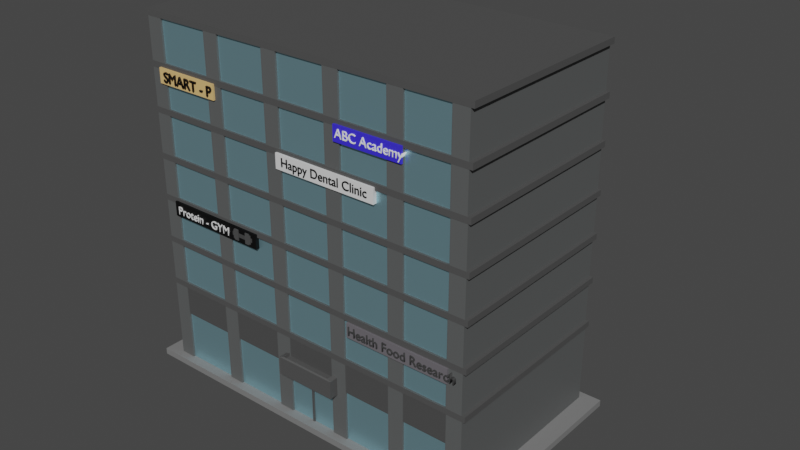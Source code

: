 # Source: GYM.blend  (saved by Blender 2.92.15; exported with 4.5.12 LTS)
import bpy
from mathutils import Matrix  # noqa: F401  (used for matrix-valued properties, if any)

bpy.ops.wm.read_factory_settings(use_empty=True)
scene = bpy.context.scene
scene.name = 'Scene'

# ---- collections
col_collection = bpy.data.collections.new('Collection'); scene.collection.children.link(col_collection)

# ---- materials (node trees are filled in below, after node groups)
mat_material = bpy.data.materials.new('Material')
mat_material.alpha_threshold = 0.0
mat_material.use_transparent_shadow = False
mat_material.line_color = (0.0, 0.0, 0.0, 1.0)
mat_material_004 = bpy.data.materials.new('Material.004')
mat_material_004.use_transparent_shadow = False
mat_material_002 = bpy.data.materials.new('Material.002')
mat_material_002.use_transparent_shadow = False
mat_material_001 = bpy.data.materials.new('Material.001')
mat_material_001.use_transparent_shadow = False
mat_material_005 = bpy.data.materials.new('Material.005')
mat_material_005.use_transparent_shadow = False
mat_material_014 = bpy.data.materials.new('Material.014')
mat_material_014.use_transparent_shadow = False
mat_material_016 = bpy.data.materials.new('Material.016')
mat_material_016.use_transparent_shadow = False
mat_material_015 = bpy.data.materials.new('Material.015')
mat_material_015.use_transparent_shadow = False
mat_material_012 = bpy.data.materials.new('Material.012')
mat_material_012.use_transparent_shadow = False
mat_material_010 = bpy.data.materials.new('Material.010')
mat_material_010.use_transparent_shadow = False
mat_material_006 = bpy.data.materials.new('Material.006')
mat_material_006.use_transparent_shadow = False
mat_material_008 = bpy.data.materials.new('Material.008')
mat_material_008.use_transparent_shadow = False
mat_material_007 = bpy.data.materials.new('Material.007')
mat_material_007.use_transparent_shadow = False
mat_material_011 = bpy.data.materials.new('Material.011')
mat_material_011.use_transparent_shadow = False
mat_material_009 = bpy.data.materials.new('Material.009')
mat_material_009.use_transparent_shadow = False
mat_material_013 = bpy.data.materials.new('Material.013')
mat_material_013.use_transparent_shadow = False

# ---- material node trees
mat_material.use_nodes = True; mat_material.node_tree.nodes.clear()
_N = mat_material.node_tree.nodes; _L = mat_material.node_tree.links
n0 = _N.new('ShaderNodeOutputMaterial'); n0.name = 'Material Output'; n0.location = (300, 300)
n1 = _N.new('ShaderNodeBsdfPrincipled'); n1.name = 'Principled BSDF'; n1.location = (10, 300)
n1.distribution = 'GGX'
n1.subsurface_method = 'BURLEY'
n1.inputs[0].default_value = (0.4054, 0.7012, 0.8, 1.0)
n1.inputs[1].default_value = 0.8273
n1.inputs[2].default_value = 0.4
n1.inputs[3].default_value = 1.45
n1.inputs[13].default_value = 0.2
n1.inputs[27].default_value = (0.0, 0.0, 0.0, 1.0)
n1.inputs[28].default_value = 1.0
_L.new(n1.outputs[0], n0.inputs[0])
n0.is_active_output = True
mat_material_004.use_nodes = True; mat_material_004.node_tree.nodes.clear()
_N = mat_material_004.node_tree.nodes; _L = mat_material_004.node_tree.links
n0 = _N.new('ShaderNodeOutputMaterial'); n0.name = 'Material Output'; n0.location = (300, 300)
n1 = _N.new('ShaderNodeBsdfPrincipled'); n1.name = 'Principled BSDF'; n1.location = (10, 300)
n1.distribution = 'GGX'
n1.subsurface_method = 'BURLEY'
n1.inputs[0].default_value = (0.0787, 0.0787, 0.0787, 1.0)
n1.inputs[3].default_value = 1.45
n1.inputs[27].default_value = (0.0, 0.0, 0.0, 1.0)
n1.inputs[28].default_value = 1.0
_L.new(n1.outputs[0], n0.inputs[0])
n0.is_active_output = True
mat_material_002.use_nodes = True; mat_material_002.node_tree.nodes.clear()
_N = mat_material_002.node_tree.nodes; _L = mat_material_002.node_tree.links
n0 = _N.new('ShaderNodeBsdfPrincipled'); n0.name = 'Principled BSDF'; n0.location = (10, 300)
n0.distribution = 'GGX'
n0.subsurface_method = 'BURLEY'
n0.inputs[0].default_value = (0.101, 0.1053, 0.1053, 1.0)
n0.inputs[3].default_value = 1.45
n0.inputs[27].default_value = (0.0, 0.0, 0.0, 1.0)
n0.inputs[28].default_value = 1.0
n1 = _N.new('ShaderNodeOutputMaterial'); n1.name = 'Material Output'; n1.location = (300, 300)
_L.new(n0.outputs[0], n1.inputs[0])
n1.is_active_output = True
mat_material_001.use_nodes = True; mat_material_001.node_tree.nodes.clear()
_N = mat_material_001.node_tree.nodes; _L = mat_material_001.node_tree.links
n0 = _N.new('ShaderNodeBsdfPrincipled'); n0.name = 'Principled BSDF'; n0.location = (10, 300)
n0.distribution = 'GGX'
n0.subsurface_method = 'BURLEY'
n0.inputs[0].default_value = (0.2003, 0.2003, 0.2003, 1.0)
n0.inputs[3].default_value = 1.45
n0.inputs[27].default_value = (0.0, 0.0, 0.0, 1.0)
n0.inputs[28].default_value = 1.0
n1 = _N.new('ShaderNodeOutputMaterial'); n1.name = 'Material Output'; n1.location = (300, 300)
_L.new(n0.outputs[0], n1.inputs[0])
n1.is_active_output = True
mat_material_005.use_nodes = True; mat_material_005.node_tree.nodes.clear()
_N = mat_material_005.node_tree.nodes; _L = mat_material_005.node_tree.links
n0 = _N.new('ShaderNodeBsdfPrincipled'); n0.name = 'Principled BSDF'; n0.location = (10, 300)
n0.distribution = 'GGX'
n0.subsurface_method = 'BURLEY'
n0.inputs[0].default_value = (0.06969, 0.06969, 0.06969, 1.0)
n0.inputs[3].default_value = 1.45
n0.inputs[27].default_value = (0.0, 0.0, 0.0, 1.0)
n0.inputs[28].default_value = 1.0
n1 = _N.new('ShaderNodeOutputMaterial'); n1.name = 'Material Output'; n1.location = (300, 300)
_L.new(n0.outputs[0], n1.inputs[0])
n1.is_active_output = True
mat_material_014.use_nodes = True; mat_material_014.node_tree.nodes.clear()
_N = mat_material_014.node_tree.nodes; _L = mat_material_014.node_tree.links
n0 = _N.new('ShaderNodeBsdfPrincipled'); n0.name = 'Principled BSDF'; n0.location = (10, 300)
n0.distribution = 'GGX'
n0.subsurface_method = 'BURLEY'
n0.inputs[0].default_value = (0.0, 0.0, 0.0, 1.0)
n0.inputs[3].default_value = 1.45
n0.inputs[27].default_value = (0.0, 0.0, 0.0, 1.0)
n0.inputs[28].default_value = 1.0
n1 = _N.new('ShaderNodeOutputMaterial'); n1.name = 'Material Output'; n1.location = (300, 300)
_L.new(n0.outputs[0], n1.inputs[0])
n1.is_active_output = True
mat_material_016.use_nodes = True; mat_material_016.node_tree.nodes.clear()
_N = mat_material_016.node_tree.nodes; _L = mat_material_016.node_tree.links
n0 = _N.new('ShaderNodeBsdfPrincipled'); n0.name = 'Principled BSDF'; n0.location = (10, 300)
n0.distribution = 'GGX'
n0.subsurface_method = 'BURLEY'
n0.inputs[0].default_value = (0.06969, 0.06969, 0.06969, 1.0)
n0.inputs[3].default_value = 1.45
n0.inputs[27].default_value = (0.0, 0.0, 0.0, 1.0)
n0.inputs[28].default_value = 1.0
n1 = _N.new('ShaderNodeOutputMaterial'); n1.name = 'Material Output'; n1.location = (300, 300)
_L.new(n0.outputs[0], n1.inputs[0])
n1.is_active_output = True
mat_material_015.use_nodes = True; mat_material_015.node_tree.nodes.clear()
_N = mat_material_015.node_tree.nodes; _L = mat_material_015.node_tree.links
n0 = _N.new('ShaderNodeBsdfPrincipled'); n0.name = 'Principled BSDF'; n0.location = (10, 300)
n0.distribution = 'GGX'
n0.subsurface_method = 'BURLEY'
n0.inputs[0].default_value = (0.05736, 0.05736, 0.05736, 1.0)
n0.inputs[3].default_value = 1.45
n0.inputs[27].default_value = (0.0, 0.0, 0.0, 1.0)
n0.inputs[28].default_value = 1.0
n1 = _N.new('ShaderNodeOutputMaterial'); n1.name = 'Material Output'; n1.location = (300, 300)
_L.new(n0.outputs[0], n1.inputs[0])
n1.is_active_output = True
mat_material_012.use_nodes = True; mat_material_012.node_tree.nodes.clear()
_N = mat_material_012.node_tree.nodes; _L = mat_material_012.node_tree.links
n0 = _N.new('ShaderNodeBsdfPrincipled'); n0.name = 'Principled BSDF'; n0.location = (10, 300)
n0.distribution = 'GGX'
n0.subsurface_method = 'BURLEY'
n0.inputs[0].default_value = (0.1423, 0.1328, 0.1467, 1.0)
n0.inputs[3].default_value = 1.45
n0.inputs[27].default_value = (0.0, 0.0, 0.0, 1.0)
n0.inputs[28].default_value = 1.0
n1 = _N.new('ShaderNodeOutputMaterial'); n1.name = 'Material Output'; n1.location = (300, 300)
_L.new(n0.outputs[0], n1.inputs[0])
n1.is_active_output = True
mat_material_010.use_nodes = True; mat_material_010.node_tree.nodes.clear()
_N = mat_material_010.node_tree.nodes; _L = mat_material_010.node_tree.links
n0 = _N.new('ShaderNodeBsdfPrincipled'); n0.name = 'Principled BSDF'; n0.location = (10, 300)
n0.distribution = 'GGX'
n0.subsurface_method = 'BURLEY'
n0.inputs[3].default_value = 1.45
n0.inputs[27].default_value = (0.0, 0.0, 0.0, 1.0)
n0.inputs[28].default_value = 1.0
n1 = _N.new('ShaderNodeOutputMaterial'); n1.name = 'Material Output'; n1.location = (300, 300)
_L.new(n0.outputs[0], n1.inputs[0])
n1.is_active_output = True
mat_material_006.use_nodes = True; mat_material_006.node_tree.nodes.clear()
_N = mat_material_006.node_tree.nodes; _L = mat_material_006.node_tree.links
n0 = _N.new('ShaderNodeBsdfPrincipled'); n0.name = 'Principled BSDF'; n0.location = (10, 300)
n0.distribution = 'GGX'
n0.subsurface_method = 'BURLEY'
n0.inputs[0].default_value = (0.8, 0.5165, 0.2019, 1.0)
n0.inputs[3].default_value = 1.45
n0.inputs[27].default_value = (0.0, 0.0, 0.0, 1.0)
n0.inputs[28].default_value = 1.0
n1 = _N.new('ShaderNodeOutputMaterial'); n1.name = 'Material Output'; n1.location = (300, 300)
_L.new(n0.outputs[0], n1.inputs[0])
n1.is_active_output = True
mat_material_008.use_nodes = True; mat_material_008.node_tree.nodes.clear()
_N = mat_material_008.node_tree.nodes; _L = mat_material_008.node_tree.links
n0 = _N.new('ShaderNodeBsdfPrincipled'); n0.name = 'Principled BSDF'; n0.location = (10, 300)
n0.distribution = 'GGX'
n0.subsurface_method = 'BURLEY'
n0.inputs[0].default_value = (0.04383, 0.02919, 0.8, 1.0)
n0.inputs[3].default_value = 1.45
n0.inputs[27].default_value = (0.0, 0.0, 0.0, 1.0)
n0.inputs[28].default_value = 1.0
n1 = _N.new('ShaderNodeOutputMaterial'); n1.name = 'Material Output'; n1.location = (300, 300)
_L.new(n0.outputs[0], n1.inputs[0])
n1.is_active_output = True
mat_material_007.use_nodes = True; mat_material_007.node_tree.nodes.clear()
_N = mat_material_007.node_tree.nodes; _L = mat_material_007.node_tree.links
n0 = _N.new('ShaderNodeOutputMaterial'); n0.name = 'Material Output'; n0.location = (300, 300)
n1 = _N.new('ShaderNodeBsdfPrincipled'); n1.name = 'Principled BSDF'; n1.location = (10, 300)
n1.distribution = 'GGX'
n1.subsurface_method = 'BURLEY'
n1.inputs[0].default_value = (0.0, 0.0, 0.0, 1.0)
n1.inputs[3].default_value = 1.45
n1.inputs[27].default_value = (0.0, 0.0, 0.0, 1.0)
n1.inputs[28].default_value = 1.0
_L.new(n1.outputs[0], n0.inputs[0])
n0.is_active_output = True
mat_material_011.use_nodes = True; mat_material_011.node_tree.nodes.clear()
_N = mat_material_011.node_tree.nodes; _L = mat_material_011.node_tree.links
n0 = _N.new('ShaderNodeBsdfPrincipled'); n0.name = 'Principled BSDF'; n0.location = (10, 300)
n0.distribution = 'GGX'
n0.subsurface_method = 'BURLEY'
n0.inputs[0].default_value = (0.0, 0.0, 0.0, 1.0)
n0.inputs[3].default_value = 1.45
n0.inputs[27].default_value = (0.0, 0.0, 0.0, 1.0)
n0.inputs[28].default_value = 1.0
n1 = _N.new('ShaderNodeOutputMaterial'); n1.name = 'Material Output'; n1.location = (300, 300)
_L.new(n0.outputs[0], n1.inputs[0])
n1.is_active_output = True
mat_material_009.use_nodes = True; mat_material_009.node_tree.nodes.clear()
_N = mat_material_009.node_tree.nodes; _L = mat_material_009.node_tree.links
n0 = _N.new('ShaderNodeBsdfPrincipled'); n0.name = 'Principled BSDF'; n0.location = (10, 300)
n0.distribution = 'GGX'
n0.subsurface_method = 'BURLEY'
n0.inputs[0].default_value = (1.0, 1.0, 1.0, 1.0)
n0.inputs[3].default_value = 1.45
n0.inputs[27].default_value = (0.0, 0.0, 0.0, 1.0)
n0.inputs[28].default_value = 1.0
n1 = _N.new('ShaderNodeOutputMaterial'); n1.name = 'Material Output'; n1.location = (300, 300)
_L.new(n0.outputs[0], n1.inputs[0])
n1.is_active_output = True
mat_material_013.use_nodes = True; mat_material_013.node_tree.nodes.clear()
_N = mat_material_013.node_tree.nodes; _L = mat_material_013.node_tree.links
n0 = _N.new('ShaderNodeBsdfPrincipled'); n0.name = 'Principled BSDF'; n0.location = (10, 300)
n0.distribution = 'GGX'
n0.subsurface_method = 'BURLEY'
n0.inputs[0].default_value = (0.04641, 0.04641, 0.04641, 1.0)
n0.inputs[3].default_value = 1.45
n0.inputs[27].default_value = (0.0, 0.0, 0.0, 1.0)
n0.inputs[28].default_value = 1.0
n1 = _N.new('ShaderNodeOutputMaterial'); n1.name = 'Material Output'; n1.location = (300, 300)
_L.new(n0.outputs[0], n1.inputs[0])
n1.is_active_output = True

# ---- world
world_world = bpy.data.worlds.new('World'); scene.world = world_world
world_world.use_nodes = True; world_world.node_tree.nodes.clear()
_N = world_world.node_tree.nodes; _L = world_world.node_tree.links
n0 = _N.new('ShaderNodeOutputWorld'); n0.name = 'World Output'; n0.location = (300, 300)
n1 = _N.new('ShaderNodeBackground'); n1.name = 'Background'; n1.location = (10, 300)
n1.inputs[0].default_value = (0.05088, 0.05088, 0.05088, 1.0)
_L.new(n1.outputs[0], n0.inputs[0])
n0.is_active_output = True
world_world.color = (0.05088, 0.05088, 0.05088)
world_world.use_sun_shadow = False
world_world.sun_shadow_jitter_overblur = 0.0

# ---- meshes
me_cube = bpy.data.meshes.new('Cube')
me_cube.from_pydata([(1.0, 1.0, 1.0), (1.0, 1.0, -1.0), (1.0, -1.0, 1.0), (1.0, -1.0, -1.0), (-1.0, 1.0, 1.0), (-1.0, 1.0, -1.0), (-1.0, -1.0, 1.0), (-1.0, -1.0, -1.0)], [], [(0, 4, 6, 2), (3, 2, 6, 7), (7, 6, 4, 5), (5, 1, 3, 7), (1, 0, 2, 3), (5, 4, 0, 1)])
_uv = me_cube.uv_layers.new(name='UVMap')
_uv.uv.foreach_set('vector', [0.625, 0.5, 0.875, 0.5, 0.875, 0.75, 0.625, 0.75, 0.375, 0.75, 0.625, 0.75, 0.625, 1.0, 0.375, 1.0, 0.375, 0.0, 0.625, 0.0, 0.625, 0.25, 0.375, 0.25, 0.125, 0.5, 0.375, 0.5, 0.375, 0.75, 0.125, 0.75, 0.375, 0.5, 0.625, 0.5, 0.625, 0.75, 0.375, 0.75, 0.375, 0.25, 0.625, 0.25, 0.625, 0.5, 0.375, 0.5])
me_cube.materials.append(mat_material)
me_cube.use_remesh_preserve_volume = False
me_cube.use_remesh_preserve_attributes = False
me_cube.use_mirror_vertex_groups = False
me_cube.update()
me_cube_001 = bpy.data.meshes.new('Cube.001')
me_cube_001.from_pydata([(1.0, 1.0, 1.0), (1.0, 1.0, -1.0), (1.0, -1.0, 1.0), (1.0, -1.0, -1.0), (-1.0, 1.0, 1.0), (-1.0, 1.0, -1.0), (-1.0, -1.0, 1.0), (-1.0, -1.0, -1.0)], [], [(0, 4, 6, 2), (3, 2, 6, 7), (7, 6, 4, 5), (5, 1, 3, 7), (1, 0, 2, 3), (5, 4, 0, 1)])
_uv = me_cube_001.uv_layers.new(name='UVMap')
_uv.uv.foreach_set('vector', [0.625, 0.5, 0.875, 0.5, 0.875, 0.75, 0.625, 0.75, 0.375, 0.75, 0.625, 0.75, 0.625, 1.0, 0.375, 1.0, 0.375, 0.0, 0.625, 0.0, 0.625, 0.25, 0.375, 0.25, 0.125, 0.5, 0.375, 0.5, 0.375, 0.75, 0.125, 0.75, 0.375, 0.5, 0.625, 0.5, 0.625, 0.75, 0.375, 0.75, 0.375, 0.25, 0.625, 0.25, 0.625, 0.5, 0.375, 0.5])
me_cube_001.materials.append(mat_material)
me_cube_001.use_remesh_preserve_volume = False
me_cube_001.use_remesh_preserve_attributes = False
me_cube_001.use_mirror_vertex_groups = False
me_cube_001.update()
me_cube_002 = bpy.data.meshes.new('Cube.002')
me_cube_002.from_pydata([(1.0, 1.0, 1.0), (1.0, 1.0, -1.0), (1.0, -1.0, 1.0), (1.0, -1.0, -1.0), (-1.0, 1.0, 1.0), (-1.0, 1.0, -1.0), (-1.0, -1.0, 1.0), (-1.0, -1.0, -1.0)], [], [(0, 4, 6, 2), (3, 2, 6, 7), (7, 6, 4, 5), (5, 1, 3, 7), (1, 0, 2, 3), (5, 4, 0, 1)])
_uv = me_cube_002.uv_layers.new(name='UVMap')
_uv.uv.foreach_set('vector', [0.625, 0.5, 0.875, 0.5, 0.875, 0.75, 0.625, 0.75, 0.375, 0.75, 0.625, 0.75, 0.625, 1.0, 0.375, 1.0, 0.375, 0.0, 0.625, 0.0, 0.625, 0.25, 0.375, 0.25, 0.125, 0.5, 0.375, 0.5, 0.375, 0.75, 0.125, 0.75, 0.375, 0.5, 0.625, 0.5, 0.625, 0.75, 0.375, 0.75, 0.375, 0.25, 0.625, 0.25, 0.625, 0.5, 0.375, 0.5])
me_cube_002.materials.append(mat_material_004)
me_cube_002.use_remesh_preserve_volume = False
me_cube_002.use_remesh_preserve_attributes = False
me_cube_002.use_mirror_vertex_groups = False
me_cube_002.update()
me_cube_003 = bpy.data.meshes.new('Cube.003')
me_cube_003.from_pydata([(1.0, 1.0, 1.0), (1.0, 1.0, -1.0), (1.0, -1.0, 1.0), (1.0, -1.0, -1.0), (-1.0, 1.0, 1.0), (-1.0, 1.0, -1.0), (-1.0, -1.0, 1.0), (-1.0, -1.0, -1.0)], [], [(0, 4, 6, 2), (3, 2, 6, 7), (7, 6, 4, 5), (5, 1, 3, 7), (1, 0, 2, 3), (5, 4, 0, 1)])
_uv = me_cube_003.uv_layers.new(name='UVMap')
_uv.uv.foreach_set('vector', [0.625, 0.5, 0.875, 0.5, 0.875, 0.75, 0.625, 0.75, 0.375, 0.75, 0.625, 0.75, 0.625, 1.0, 0.375, 1.0, 0.375, 0.0, 0.625, 0.0, 0.625, 0.25, 0.375, 0.25, 0.125, 0.5, 0.375, 0.5, 0.375, 0.75, 0.125, 0.75, 0.375, 0.5, 0.625, 0.5, 0.625, 0.75, 0.375, 0.75, 0.375, 0.25, 0.625, 0.25, 0.625, 0.5, 0.375, 0.5])
me_cube_003.materials.append(mat_material_004)
me_cube_003.use_remesh_preserve_volume = False
me_cube_003.use_remesh_preserve_attributes = False
me_cube_003.use_mirror_vertex_groups = False
me_cube_003.update()
me_cube_004 = bpy.data.meshes.new('Cube.004')
me_cube_004.from_pydata([(1.0, 1.0, 1.0), (1.0, 1.0, -1.0), (1.0, -1.0, 1.0), (1.0, -1.0, -1.0), (-1.0, 1.0, 1.0), (-1.0, 1.0, -1.0), (-1.0, -1.0, 1.0), (-1.0, -1.0, -1.0)], [], [(0, 4, 6, 2), (3, 2, 6, 7), (7, 6, 4, 5), (5, 1, 3, 7), (1, 0, 2, 3), (5, 4, 0, 1)])
_uv = me_cube_004.uv_layers.new(name='UVMap')
_uv.uv.foreach_set('vector', [0.625, 0.5, 0.875, 0.5, 0.875, 0.75, 0.625, 0.75, 0.375, 0.75, 0.625, 0.75, 0.625, 1.0, 0.375, 1.0, 0.375, 0.0, 0.625, 0.0, 0.625, 0.25, 0.375, 0.25, 0.125, 0.5, 0.375, 0.5, 0.375, 0.75, 0.125, 0.75, 0.375, 0.5, 0.625, 0.5, 0.625, 0.75, 0.375, 0.75, 0.375, 0.25, 0.625, 0.25, 0.625, 0.5, 0.375, 0.5])
me_cube_004.materials.append(mat_material_004)
me_cube_004.use_remesh_preserve_volume = False
me_cube_004.use_remesh_preserve_attributes = False
me_cube_004.use_mirror_vertex_groups = False
me_cube_004.update()
me_cube_005 = bpy.data.meshes.new('Cube.005')
me_cube_005.from_pydata([(1.0, 1.0, 1.0), (1.0, 1.0, -1.0), (1.0, -1.0, 1.0), (1.0, -1.0, -1.0), (-1.0, 1.0, 1.0), (-1.0, 1.0, -1.0), (-1.0, -1.0, 1.0), (-1.0, -1.0, -1.0)], [], [(0, 4, 6, 2), (3, 2, 6, 7), (7, 6, 4, 5), (5, 1, 3, 7), (1, 0, 2, 3), (5, 4, 0, 1)])
_uv = me_cube_005.uv_layers.new(name='UVMap')
_uv.uv.foreach_set('vector', [0.625, 0.5, 0.875, 0.5, 0.875, 0.75, 0.625, 0.75, 0.375, 0.75, 0.625, 0.75, 0.625, 1.0, 0.375, 1.0, 0.375, 0.0, 0.625, 0.0, 0.625, 0.25, 0.375, 0.25, 0.125, 0.5, 0.375, 0.5, 0.375, 0.75, 0.125, 0.75, 0.375, 0.5, 0.625, 0.5, 0.625, 0.75, 0.375, 0.75, 0.375, 0.25, 0.625, 0.25, 0.625, 0.5, 0.375, 0.5])
me_cube_005.materials.append(mat_material_004)
me_cube_005.use_remesh_preserve_volume = False
me_cube_005.use_remesh_preserve_attributes = False
me_cube_005.use_mirror_vertex_groups = False
me_cube_005.update()
me_cube_006 = bpy.data.meshes.new('Cube.006')
me_cube_006.from_pydata([(-1.0, -1.0, -1.0), (-1.0, -1.0, 1.0), (-1.0, 1.0, -1.0), (-1.0, 1.0, 1.0), (1.0, -1.0, -1.0), (1.0, -1.0, 1.0), (1.0, 1.0, -1.0), (1.0, 1.0, 1.0)], [], [(0, 1, 3, 2), (2, 3, 7, 6), (6, 7, 5, 4), (4, 5, 1, 0), (2, 6, 4, 0), (7, 3, 1, 5)])
_uv = me_cube_006.uv_layers.new(name='UVMap')
_uv.uv.foreach_set('vector', [0.375, 0.0, 0.625, 0.0, 0.625, 0.25, 0.375, 0.25, 0.375, 0.25, 0.625, 0.25, 0.625, 0.5, 0.375, 0.5, 0.375, 0.5, 0.625, 0.5, 0.625, 0.75, 0.375, 0.75, 0.375, 0.75, 0.625, 0.75, 0.625, 1.0, 0.375, 1.0, 0.125, 0.5, 0.375, 0.5, 0.375, 0.75, 0.125, 0.75, 0.625, 0.5, 0.875, 0.5, 0.875, 0.75, 0.625, 0.75])
me_cube_006.materials.append(mat_material_002)
me_cube_006.use_remesh_fix_poles = True
me_cube_006.use_remesh_preserve_attributes = False
me_cube_006.use_mirror_vertex_groups = False
me_cube_006.update()
me_cube_007 = bpy.data.meshes.new('Cube.007')
me_cube_007.from_pydata([(1.0, 1.0, 1.0), (1.0, 1.0, -1.0), (1.0, -1.0, 1.0), (1.0, -1.0, -1.0), (-1.0, 1.0, 1.0), (-1.0, 1.0, -1.0), (-1.0, -1.0, 1.0), (-1.0, -1.0, -1.0)], [], [(0, 4, 6, 2), (3, 2, 6, 7), (7, 6, 4, 5), (5, 1, 3, 7), (1, 0, 2, 3), (5, 4, 0, 1)])
_uv = me_cube_007.uv_layers.new(name='UVMap')
_uv.uv.foreach_set('vector', [0.625, 0.5, 0.875, 0.5, 0.875, 0.75, 0.625, 0.75, 0.375, 0.75, 0.625, 0.75, 0.625, 1.0, 0.375, 1.0, 0.375, 0.0, 0.625, 0.0, 0.625, 0.25, 0.375, 0.25, 0.125, 0.5, 0.375, 0.5, 0.375, 0.75, 0.125, 0.75, 0.375, 0.5, 0.625, 0.5, 0.625, 0.75, 0.375, 0.75, 0.375, 0.25, 0.625, 0.25, 0.625, 0.5, 0.375, 0.5])
me_cube_007.materials.append(mat_material_001)
me_cube_007.use_remesh_preserve_volume = False
me_cube_007.use_remesh_preserve_attributes = False
me_cube_007.use_mirror_vertex_groups = False
me_cube_007.update()
me_cube_008 = bpy.data.meshes.new('Cube.008')
me_cube_008.from_pydata([(-1.0, -1.0, -1.0), (-1.0, -1.0, 1.0), (-1.0, 1.0, -1.0), (-1.0, 1.0, 1.0), (1.0, -1.0, -1.0), (1.0, -1.0, 1.0), (1.0, 1.0, -1.0), (1.0, 1.0, 1.0)], [], [(0, 1, 3, 2), (2, 3, 7, 6), (6, 7, 5, 4), (4, 5, 1, 0), (2, 6, 4, 0), (7, 3, 1, 5)])
_uv = me_cube_008.uv_layers.new(name='UVMap')
_uv.uv.foreach_set('vector', [0.375, 0.0, 0.625, 0.0, 0.625, 0.25, 0.375, 0.25, 0.375, 0.25, 0.625, 0.25, 0.625, 0.5, 0.375, 0.5, 0.375, 0.5, 0.625, 0.5, 0.625, 0.75, 0.375, 0.75, 0.375, 0.75, 0.625, 0.75, 0.625, 1.0, 0.375, 1.0, 0.125, 0.5, 0.375, 0.5, 0.375, 0.75, 0.125, 0.75, 0.625, 0.5, 0.875, 0.5, 0.875, 0.75, 0.625, 0.75])
me_cube_008.materials.append(mat_material_002)
me_cube_008.use_remesh_fix_poles = True
me_cube_008.use_remesh_preserve_attributes = False
me_cube_008.use_mirror_vertex_groups = False
me_cube_008.update()
me_cube_009 = bpy.data.meshes.new('Cube.009')
me_cube_009.from_pydata([(-1.0, -1.0, -1.0), (-1.0, -1.0, 1.0), (-1.0, 1.0, -1.0), (-1.0, 1.0, 1.0), (1.0, -1.0, -1.0), (1.0, -1.0, 1.0), (1.0, 1.0, -1.0), (1.0, 1.0, 1.0)], [], [(0, 1, 3, 2), (2, 3, 7, 6), (6, 7, 5, 4), (4, 5, 1, 0), (2, 6, 4, 0), (7, 3, 1, 5)])
_uv = me_cube_009.uv_layers.new(name='UVMap')
_uv.uv.foreach_set('vector', [0.375, 0.0, 0.625, 0.0, 0.625, 0.25, 0.375, 0.25, 0.375, 0.25, 0.625, 0.25, 0.625, 0.5, 0.375, 0.5, 0.375, 0.5, 0.625, 0.5, 0.625, 0.75, 0.375, 0.75, 0.375, 0.75, 0.625, 0.75, 0.625, 1.0, 0.375, 1.0, 0.125, 0.5, 0.375, 0.5, 0.375, 0.75, 0.125, 0.75, 0.625, 0.5, 0.875, 0.5, 0.875, 0.75, 0.625, 0.75])
me_cube_009.materials.append(mat_material_002)
me_cube_009.use_remesh_fix_poles = True
me_cube_009.use_remesh_preserve_attributes = False
me_cube_009.use_mirror_vertex_groups = False
me_cube_009.update()
me_cube_010 = bpy.data.meshes.new('Cube.010')
me_cube_010.from_pydata([(-1.0, -1.0, -1.0), (-1.0, -1.0, 1.0), (-1.0, 1.0, -1.0), (-1.0, 1.0, 1.0), (1.0, -1.0, -1.0), (1.0, -1.0, 1.0), (1.0, 1.0, -1.0), (1.0, 1.0, 1.0)], [], [(0, 1, 3, 2), (2, 3, 7, 6), (6, 7, 5, 4), (4, 5, 1, 0), (2, 6, 4, 0), (7, 3, 1, 5)])
_uv = me_cube_010.uv_layers.new(name='UVMap')
_uv.uv.foreach_set('vector', [0.375, 0.0, 0.625, 0.0, 0.625, 0.25, 0.375, 0.25, 0.375, 0.25, 0.625, 0.25, 0.625, 0.5, 0.375, 0.5, 0.375, 0.5, 0.625, 0.5, 0.625, 0.75, 0.375, 0.75, 0.375, 0.75, 0.625, 0.75, 0.625, 1.0, 0.375, 1.0, 0.125, 0.5, 0.375, 0.5, 0.375, 0.75, 0.125, 0.75, 0.625, 0.5, 0.875, 0.5, 0.875, 0.75, 0.625, 0.75])
me_cube_010.materials.append(mat_material_002)
me_cube_010.use_remesh_fix_poles = True
me_cube_010.use_remesh_preserve_attributes = False
me_cube_010.use_mirror_vertex_groups = False
me_cube_010.update()
me_cube_011 = bpy.data.meshes.new('Cube.011')
me_cube_011.from_pydata([(-1.0, -1.0, -1.0), (-1.0, -1.0, 1.0), (-1.0, 1.0, -1.0), (-1.0, 1.0, 1.0), (1.0, -1.0, -1.0), (1.0, -1.0, 1.0), (1.0, 1.0, -1.0), (1.0, 1.0, 1.0)], [], [(0, 1, 3, 2), (2, 3, 7, 6), (6, 7, 5, 4), (4, 5, 1, 0), (2, 6, 4, 0), (7, 3, 1, 5)])
_uv = me_cube_011.uv_layers.new(name='UVMap')
_uv.uv.foreach_set('vector', [0.375, 0.0, 0.625, 0.0, 0.625, 0.25, 0.375, 0.25, 0.375, 0.25, 0.625, 0.25, 0.625, 0.5, 0.375, 0.5, 0.375, 0.5, 0.625, 0.5, 0.625, 0.75, 0.375, 0.75, 0.375, 0.75, 0.625, 0.75, 0.625, 1.0, 0.375, 1.0, 0.125, 0.5, 0.375, 0.5, 0.375, 0.75, 0.125, 0.75, 0.625, 0.5, 0.875, 0.5, 0.875, 0.75, 0.625, 0.75])
me_cube_011.materials.append(mat_material_002)
me_cube_011.use_remesh_fix_poles = True
me_cube_011.use_remesh_preserve_attributes = False
me_cube_011.use_mirror_vertex_groups = False
me_cube_011.update()
me_cube_012 = bpy.data.meshes.new('Cube.012')
me_cube_012.from_pydata([(-1.0, -1.0, -1.0), (-1.0, -1.0, 1.0), (-1.0, 1.0, -1.0), (-1.0, 1.0, 1.0), (1.0, -1.0, -1.0), (1.0, -1.0, 1.0), (1.0, 1.0, -1.0), (1.0, 1.0, 1.0)], [], [(0, 1, 3, 2), (2, 3, 7, 6), (6, 7, 5, 4), (4, 5, 1, 0), (2, 6, 4, 0), (7, 3, 1, 5)])
_uv = me_cube_012.uv_layers.new(name='UVMap')
_uv.uv.foreach_set('vector', [0.375, 0.0, 0.625, 0.0, 0.625, 0.25, 0.375, 0.25, 0.375, 0.25, 0.625, 0.25, 0.625, 0.5, 0.375, 0.5, 0.375, 0.5, 0.625, 0.5, 0.625, 0.75, 0.375, 0.75, 0.375, 0.75, 0.625, 0.75, 0.625, 1.0, 0.375, 1.0, 0.125, 0.5, 0.375, 0.5, 0.375, 0.75, 0.125, 0.75, 0.625, 0.5, 0.875, 0.5, 0.875, 0.75, 0.625, 0.75])
me_cube_012.materials.append(mat_material_002)
me_cube_012.use_remesh_fix_poles = True
me_cube_012.use_remesh_preserve_attributes = False
me_cube_012.use_mirror_vertex_groups = False
me_cube_012.update()
me_cube_013 = bpy.data.meshes.new('Cube.013')
me_cube_013.from_pydata([(-1.0, -1.0, -1.0), (-1.0, -1.0, 1.0), (-1.0, 1.0, -1.0), (-1.0, 1.0, 1.0), (1.0, -1.0, -1.0), (1.0, -1.0, 1.0), (1.0, 1.0, -1.0), (1.0, 1.0, 1.0)], [], [(0, 1, 3, 2), (2, 3, 7, 6), (6, 7, 5, 4), (4, 5, 1, 0), (2, 6, 4, 0), (7, 3, 1, 5)])
_uv = me_cube_013.uv_layers.new(name='UVMap')
_uv.uv.foreach_set('vector', [0.375, 0.0, 0.625, 0.0, 0.625, 0.25, 0.375, 0.25, 0.375, 0.25, 0.625, 0.25, 0.625, 0.5, 0.375, 0.5, 0.375, 0.5, 0.625, 0.5, 0.625, 0.75, 0.375, 0.75, 0.375, 0.75, 0.625, 0.75, 0.625, 1.0, 0.375, 1.0, 0.125, 0.5, 0.375, 0.5, 0.375, 0.75, 0.125, 0.75, 0.625, 0.5, 0.875, 0.5, 0.875, 0.75, 0.625, 0.75])
me_cube_013.materials.append(mat_material_002)
me_cube_013.use_remesh_fix_poles = True
me_cube_013.use_remesh_preserve_attributes = False
me_cube_013.use_mirror_vertex_groups = False
me_cube_013.update()
me_cube_014 = bpy.data.meshes.new('Cube.014')
me_cube_014.from_pydata([(-1.0, -1.0, -1.0), (-1.0, -1.0, 1.0), (-1.0, 1.0, -1.0), (-1.0, 1.0, 1.0), (1.0, -1.0, -1.0), (1.0, -1.0, 1.0), (1.0, 1.0, -1.0), (1.0, 1.0, 1.0)], [], [(0, 1, 3, 2), (2, 3, 7, 6), (6, 7, 5, 4), (4, 5, 1, 0), (2, 6, 4, 0), (7, 3, 1, 5)])
_uv = me_cube_014.uv_layers.new(name='UVMap')
_uv.uv.foreach_set('vector', [0.375, 0.0, 0.625, 0.0, 0.625, 0.25, 0.375, 0.25, 0.375, 0.25, 0.625, 0.25, 0.625, 0.5, 0.375, 0.5, 0.375, 0.5, 0.625, 0.5, 0.625, 0.75, 0.375, 0.75, 0.375, 0.75, 0.625, 0.75, 0.625, 1.0, 0.375, 1.0, 0.125, 0.5, 0.375, 0.5, 0.375, 0.75, 0.125, 0.75, 0.625, 0.5, 0.875, 0.5, 0.875, 0.75, 0.625, 0.75])
me_cube_014.materials.append(mat_material_002)
me_cube_014.use_remesh_fix_poles = True
me_cube_014.use_remesh_preserve_attributes = False
me_cube_014.use_mirror_vertex_groups = False
me_cube_014.update()
me_cube_015 = bpy.data.meshes.new('Cube.015')
me_cube_015.from_pydata([(-1.0, -1.0, -1.0), (-1.0, -1.0, 1.0), (-1.0, 1.0, -1.0), (-1.0, 1.0, 1.0), (1.0, -1.0, -1.0), (1.0, -1.0, 1.0), (1.0, 1.0, -1.0), (1.0, 1.0, 1.0)], [], [(0, 1, 3, 2), (2, 3, 7, 6), (6, 7, 5, 4), (4, 5, 1, 0), (2, 6, 4, 0), (7, 3, 1, 5)])
_uv = me_cube_015.uv_layers.new(name='UVMap')
_uv.uv.foreach_set('vector', [0.375, 0.0, 0.625, 0.0, 0.625, 0.25, 0.375, 0.25, 0.375, 0.25, 0.625, 0.25, 0.625, 0.5, 0.375, 0.5, 0.375, 0.5, 0.625, 0.5, 0.625, 0.75, 0.375, 0.75, 0.375, 0.75, 0.625, 0.75, 0.625, 1.0, 0.375, 1.0, 0.125, 0.5, 0.375, 0.5, 0.375, 0.75, 0.125, 0.75, 0.625, 0.5, 0.875, 0.5, 0.875, 0.75, 0.625, 0.75])
me_cube_015.materials.append(mat_material_002)
me_cube_015.use_remesh_fix_poles = True
me_cube_015.use_remesh_preserve_attributes = False
me_cube_015.use_mirror_vertex_groups = False
me_cube_015.update()
me_cube_016 = bpy.data.meshes.new('Cube.016')
me_cube_016.from_pydata([(-1.0, -1.0, -1.0), (-1.0, -1.0, 1.0), (-1.0, 1.0, -1.0), (-1.0, 1.0, 1.0), (1.0, -1.0, -1.0), (1.0, -1.0, 1.0), (1.0, 1.0, -1.0), (1.0, 1.0, 1.0)], [], [(0, 1, 3, 2), (2, 3, 7, 6), (6, 7, 5, 4), (4, 5, 1, 0), (2, 6, 4, 0), (7, 3, 1, 5)])
_uv = me_cube_016.uv_layers.new(name='UVMap')
_uv.uv.foreach_set('vector', [0.375, 0.0, 0.625, 0.0, 0.625, 0.25, 0.375, 0.25, 0.375, 0.25, 0.625, 0.25, 0.625, 0.5, 0.375, 0.5, 0.375, 0.5, 0.625, 0.5, 0.625, 0.75, 0.375, 0.75, 0.375, 0.75, 0.625, 0.75, 0.625, 1.0, 0.375, 1.0, 0.125, 0.5, 0.375, 0.5, 0.375, 0.75, 0.125, 0.75, 0.625, 0.5, 0.875, 0.5, 0.875, 0.75, 0.625, 0.75])
me_cube_016.materials.append(mat_material_002)
me_cube_016.use_remesh_fix_poles = True
me_cube_016.use_remesh_preserve_attributes = False
me_cube_016.use_mirror_vertex_groups = False
me_cube_016.update()
me_cube_017 = bpy.data.meshes.new('Cube.017')
me_cube_017.from_pydata([(-1.0, -1.0, -1.0), (-1.0, -1.0, 1.0), (-1.0, 1.0, -1.0), (-1.0, 1.0, 1.0), (1.0, -1.0, -1.0), (1.0, -1.0, 1.0), (1.0, 1.0, -1.0), (1.0, 1.0, 1.0)], [], [(0, 1, 3, 2), (2, 3, 7, 6), (6, 7, 5, 4), (4, 5, 1, 0), (2, 6, 4, 0), (7, 3, 1, 5)])
_uv = me_cube_017.uv_layers.new(name='UVMap')
_uv.uv.foreach_set('vector', [0.375, 0.0, 0.625, 0.0, 0.625, 0.25, 0.375, 0.25, 0.375, 0.25, 0.625, 0.25, 0.625, 0.5, 0.375, 0.5, 0.375, 0.5, 0.625, 0.5, 0.625, 0.75, 0.375, 0.75, 0.375, 0.75, 0.625, 0.75, 0.625, 1.0, 0.375, 1.0, 0.125, 0.5, 0.375, 0.5, 0.375, 0.75, 0.125, 0.75, 0.625, 0.5, 0.875, 0.5, 0.875, 0.75, 0.625, 0.75])
me_cube_017.materials.append(mat_material_002)
me_cube_017.use_remesh_fix_poles = True
me_cube_017.use_remesh_preserve_attributes = False
me_cube_017.use_mirror_vertex_groups = False
me_cube_017.update()
me_cube_018 = bpy.data.meshes.new('Cube.018')
me_cube_018.from_pydata([(-1.0, -1.0, -1.0), (-1.0, -1.0, 1.0), (-1.0, 1.0, -1.0), (-1.0, 1.0, 1.0), (1.0, -1.0, -1.0), (1.0, -1.0, 1.0), (1.0, 1.0, -1.0), (1.0, 1.0, 1.0)], [], [(0, 1, 3, 2), (2, 3, 7, 6), (6, 7, 5, 4), (4, 5, 1, 0), (2, 6, 4, 0), (7, 3, 1, 5)])
_uv = me_cube_018.uv_layers.new(name='UVMap')
_uv.uv.foreach_set('vector', [0.375, 0.0, 0.625, 0.0, 0.625, 0.25, 0.375, 0.25, 0.375, 0.25, 0.625, 0.25, 0.625, 0.5, 0.375, 0.5, 0.375, 0.5, 0.625, 0.5, 0.625, 0.75, 0.375, 0.75, 0.375, 0.75, 0.625, 0.75, 0.625, 1.0, 0.375, 1.0, 0.125, 0.5, 0.375, 0.5, 0.375, 0.75, 0.125, 0.75, 0.625, 0.5, 0.875, 0.5, 0.875, 0.75, 0.625, 0.75])
me_cube_018.materials.append(mat_material_002)
me_cube_018.use_remesh_fix_poles = True
me_cube_018.use_remesh_preserve_attributes = False
me_cube_018.use_mirror_vertex_groups = False
me_cube_018.update()
me_cube_019 = bpy.data.meshes.new('Cube.019')
me_cube_019.from_pydata([(-1.0, -1.0, -1.0), (-1.0, -1.0, 1.0), (-1.0, 1.0, -1.0), (-1.0, 1.0, 1.0), (1.0, -1.0, -1.0), (1.0, -1.0, 1.0), (1.0, 1.0, -1.0), (1.0, 1.0, 1.0)], [], [(0, 1, 3, 2), (2, 3, 7, 6), (6, 7, 5, 4), (4, 5, 1, 0), (2, 6, 4, 0), (7, 3, 1, 5)])
_uv = me_cube_019.uv_layers.new(name='UVMap')
_uv.uv.foreach_set('vector', [0.375, 0.0, 0.625, 0.0, 0.625, 0.25, 0.375, 0.25, 0.375, 0.25, 0.625, 0.25, 0.625, 0.5, 0.375, 0.5, 0.375, 0.5, 0.625, 0.5, 0.625, 0.75, 0.375, 0.75, 0.375, 0.75, 0.625, 0.75, 0.625, 1.0, 0.375, 1.0, 0.125, 0.5, 0.375, 0.5, 0.375, 0.75, 0.125, 0.75, 0.625, 0.5, 0.875, 0.5, 0.875, 0.75, 0.625, 0.75])
me_cube_019.materials.append(mat_material_002)
me_cube_019.use_remesh_fix_poles = True
me_cube_019.use_remesh_preserve_attributes = False
me_cube_019.use_mirror_vertex_groups = False
me_cube_019.update()
me_cube_020 = bpy.data.meshes.new('Cube.020')
me_cube_020.from_pydata([(-1.0, -1.0, -1.0), (-1.0, -1.0, 1.0), (-1.0, 1.0, -1.0), (-1.0, 1.0, 1.0), (1.0, -1.0, -1.0), (1.0, -1.0, 1.0), (1.0, 1.0, -1.0), (1.0, 1.0, 1.0)], [], [(0, 1, 3, 2), (2, 3, 7, 6), (6, 7, 5, 4), (4, 5, 1, 0), (2, 6, 4, 0), (7, 3, 1, 5)])
_uv = me_cube_020.uv_layers.new(name='UVMap')
_uv.uv.foreach_set('vector', [0.375, 0.0, 0.625, 0.0, 0.625, 0.25, 0.375, 0.25, 0.375, 0.25, 0.625, 0.25, 0.625, 0.5, 0.375, 0.5, 0.375, 0.5, 0.625, 0.5, 0.625, 0.75, 0.375, 0.75, 0.375, 0.75, 0.625, 0.75, 0.625, 1.0, 0.375, 1.0, 0.125, 0.5, 0.375, 0.5, 0.375, 0.75, 0.125, 0.75, 0.625, 0.5, 0.875, 0.5, 0.875, 0.75, 0.625, 0.75])
me_cube_020.materials.append(mat_material_002)
me_cube_020.use_remesh_fix_poles = True
me_cube_020.use_remesh_preserve_attributes = False
me_cube_020.use_mirror_vertex_groups = False
me_cube_020.update()
me_cube_021 = bpy.data.meshes.new('Cube.021')
me_cube_021.from_pydata([(-1.0, -1.0, -1.0), (-1.0, -1.0, 1.0), (-1.0, 1.0, -1.0), (-1.0, 1.0, 1.0), (1.0, -1.0, -1.0), (1.0, -1.0, 1.0), (1.0, 1.0, -1.0), (1.0, 1.0, 1.0)], [], [(0, 1, 3, 2), (2, 3, 7, 6), (6, 7, 5, 4), (4, 5, 1, 0), (2, 6, 4, 0), (7, 3, 1, 5)])
_uv = me_cube_021.uv_layers.new(name='UVMap')
_uv.uv.foreach_set('vector', [0.375, 0.0, 0.625, 0.0, 0.625, 0.25, 0.375, 0.25, 0.375, 0.25, 0.625, 0.25, 0.625, 0.5, 0.375, 0.5, 0.375, 0.5, 0.625, 0.5, 0.625, 0.75, 0.375, 0.75, 0.375, 0.75, 0.625, 0.75, 0.625, 1.0, 0.375, 1.0, 0.125, 0.5, 0.375, 0.5, 0.375, 0.75, 0.125, 0.75, 0.625, 0.5, 0.875, 0.5, 0.875, 0.75, 0.625, 0.75])
me_cube_021.materials.append(mat_material_002)
me_cube_021.use_remesh_fix_poles = True
me_cube_021.use_remesh_preserve_attributes = False
me_cube_021.use_mirror_vertex_groups = False
me_cube_021.update()
me_cube_022 = bpy.data.meshes.new('Cube.022')
me_cube_022.from_pydata([(-1.0, -1.0, -1.0), (-1.0, -1.0, 1.0), (-1.0, 1.0, -1.0), (-1.0, 1.0, 1.0), (1.0, -1.0, -1.0), (1.0, -1.0, 1.0), (1.0, 1.0, -1.0), (1.0, 1.0, 1.0)], [], [(0, 1, 3, 2), (2, 3, 7, 6), (6, 7, 5, 4), (4, 5, 1, 0), (2, 6, 4, 0), (7, 3, 1, 5)])
_uv = me_cube_022.uv_layers.new(name='UVMap')
_uv.uv.foreach_set('vector', [0.375, 0.0, 0.625, 0.0, 0.625, 0.25, 0.375, 0.25, 0.375, 0.25, 0.625, 0.25, 0.625, 0.5, 0.375, 0.5, 0.375, 0.5, 0.625, 0.5, 0.625, 0.75, 0.375, 0.75, 0.375, 0.75, 0.625, 0.75, 0.625, 1.0, 0.375, 1.0, 0.125, 0.5, 0.375, 0.5, 0.375, 0.75, 0.125, 0.75, 0.625, 0.5, 0.875, 0.5, 0.875, 0.75, 0.625, 0.75])
me_cube_022.materials.append(mat_material_002)
me_cube_022.use_remesh_fix_poles = True
me_cube_022.use_remesh_preserve_attributes = False
me_cube_022.use_mirror_vertex_groups = False
me_cube_022.update()
me_cube_023 = bpy.data.meshes.new('Cube.023')
me_cube_023.from_pydata([(-1.0, -1.0, -1.0), (-1.0, -1.0, 1.0), (-1.0, 1.0, -1.0), (-1.0, 1.0, 1.0), (1.0, -1.0, -1.0), (1.0, -1.0, 1.0), (1.0, 1.0, -1.0), (1.0, 1.0, 1.0)], [], [(0, 1, 3, 2), (2, 3, 7, 6), (6, 7, 5, 4), (4, 5, 1, 0), (2, 6, 4, 0), (7, 3, 1, 5)])
_uv = me_cube_023.uv_layers.new(name='UVMap')
_uv.uv.foreach_set('vector', [0.375, 0.0, 0.625, 0.0, 0.625, 0.25, 0.375, 0.25, 0.375, 0.25, 0.625, 0.25, 0.625, 0.5, 0.375, 0.5, 0.375, 0.5, 0.625, 0.5, 0.625, 0.75, 0.375, 0.75, 0.375, 0.75, 0.625, 0.75, 0.625, 1.0, 0.375, 1.0, 0.125, 0.5, 0.375, 0.5, 0.375, 0.75, 0.125, 0.75, 0.625, 0.5, 0.875, 0.5, 0.875, 0.75, 0.625, 0.75])
me_cube_023.materials.append(mat_material_002)
me_cube_023.use_remesh_fix_poles = True
me_cube_023.use_remesh_preserve_attributes = False
me_cube_023.use_mirror_vertex_groups = False
me_cube_023.update()
me_cube_024 = bpy.data.meshes.new('Cube.024')
me_cube_024.from_pydata([(-1.0, -1.0, -1.0), (-1.0, -1.0, 1.0), (-1.0, 1.0, -1.0), (-1.0, 1.0, 1.0), (1.0, -1.0, -1.0), (1.0, -1.0, 1.0), (1.0, 1.0, -1.0), (1.0, 1.0, 1.0)], [], [(0, 1, 3, 2), (2, 3, 7, 6), (6, 7, 5, 4), (4, 5, 1, 0), (2, 6, 4, 0), (7, 3, 1, 5)])
_uv = me_cube_024.uv_layers.new(name='UVMap')
_uv.uv.foreach_set('vector', [0.375, 0.0, 0.625, 0.0, 0.625, 0.25, 0.375, 0.25, 0.375, 0.25, 0.625, 0.25, 0.625, 0.5, 0.375, 0.5, 0.375, 0.5, 0.625, 0.5, 0.625, 0.75, 0.375, 0.75, 0.375, 0.75, 0.625, 0.75, 0.625, 1.0, 0.375, 1.0, 0.125, 0.5, 0.375, 0.5, 0.375, 0.75, 0.125, 0.75, 0.625, 0.5, 0.875, 0.5, 0.875, 0.75, 0.625, 0.75])
me_cube_024.materials.append(mat_material_002)
me_cube_024.use_remesh_fix_poles = True
me_cube_024.use_remesh_preserve_attributes = False
me_cube_024.use_mirror_vertex_groups = False
me_cube_024.update()
me_cube_025 = bpy.data.meshes.new('Cube.025')
me_cube_025.from_pydata([(-1.0, -1.0, -1.0), (-1.0, -1.0, 1.0), (-1.0, 1.0, -1.0), (-1.0, 1.0, 1.0), (1.0, -1.0, -1.0), (1.0, -1.0, 1.0), (1.0, 1.0, -1.0), (1.0, 1.0, 1.0)], [], [(0, 1, 3, 2), (2, 3, 7, 6), (6, 7, 5, 4), (4, 5, 1, 0), (2, 6, 4, 0), (7, 3, 1, 5)])
_uv = me_cube_025.uv_layers.new(name='UVMap')
_uv.uv.foreach_set('vector', [0.375, 0.0, 0.625, 0.0, 0.625, 0.25, 0.375, 0.25, 0.375, 0.25, 0.625, 0.25, 0.625, 0.5, 0.375, 0.5, 0.375, 0.5, 0.625, 0.5, 0.625, 0.75, 0.375, 0.75, 0.375, 0.75, 0.625, 0.75, 0.625, 1.0, 0.375, 1.0, 0.125, 0.5, 0.375, 0.5, 0.375, 0.75, 0.125, 0.75, 0.625, 0.5, 0.875, 0.5, 0.875, 0.75, 0.625, 0.75])
me_cube_025.materials.append(mat_material_002)
me_cube_025.use_remesh_fix_poles = True
me_cube_025.use_remesh_preserve_attributes = False
me_cube_025.use_mirror_vertex_groups = False
me_cube_025.update()
me_cube_026 = bpy.data.meshes.new('Cube.026')
me_cube_026.from_pydata([(-1.0, -1.0, -1.0), (-1.0, -1.0, 1.0), (-1.0, 1.0, -1.0), (-1.0, 1.0, 1.0), (1.0, -1.0, -1.0), (1.0, -1.0, 1.0), (1.0, 1.0, -1.0), (1.0, 1.0, 1.0)], [], [(0, 1, 3, 2), (2, 3, 7, 6), (6, 7, 5, 4), (4, 5, 1, 0), (2, 6, 4, 0), (7, 3, 1, 5)])
_uv = me_cube_026.uv_layers.new(name='UVMap')
_uv.uv.foreach_set('vector', [0.375, 0.0, 0.625, 0.0, 0.625, 0.25, 0.375, 0.25, 0.375, 0.25, 0.625, 0.25, 0.625, 0.5, 0.375, 0.5, 0.375, 0.5, 0.625, 0.5, 0.625, 0.75, 0.375, 0.75, 0.375, 0.75, 0.625, 0.75, 0.625, 1.0, 0.375, 1.0, 0.125, 0.5, 0.375, 0.5, 0.375, 0.75, 0.125, 0.75, 0.625, 0.5, 0.875, 0.5, 0.875, 0.75, 0.625, 0.75])
me_cube_026.materials.append(mat_material_002)
me_cube_026.use_remesh_fix_poles = True
me_cube_026.use_remesh_preserve_attributes = False
me_cube_026.use_mirror_vertex_groups = False
me_cube_026.update()
me_cube_027 = bpy.data.meshes.new('Cube.027')
me_cube_027.from_pydata([(-1.0, -1.0, -1.0), (-1.0, -1.0, 1.0), (-1.0, 1.0, -1.0), (-1.0, 1.0, 1.0), (1.0, -1.0, -1.0), (1.0, -1.0, 1.0), (1.0, 1.0, -1.0), (1.0, 1.0, 1.0)], [], [(0, 1, 3, 2), (2, 3, 7, 6), (6, 7, 5, 4), (4, 5, 1, 0), (2, 6, 4, 0), (7, 3, 1, 5)])
_uv = me_cube_027.uv_layers.new(name='UVMap')
_uv.uv.foreach_set('vector', [0.375, 0.0, 0.625, 0.0, 0.625, 0.25, 0.375, 0.25, 0.375, 0.25, 0.625, 0.25, 0.625, 0.5, 0.375, 0.5, 0.375, 0.5, 0.625, 0.5, 0.625, 0.75, 0.375, 0.75, 0.375, 0.75, 0.625, 0.75, 0.625, 1.0, 0.375, 1.0, 0.125, 0.5, 0.375, 0.5, 0.375, 0.75, 0.125, 0.75, 0.625, 0.5, 0.875, 0.5, 0.875, 0.75, 0.625, 0.75])
me_cube_027.materials.append(mat_material_002)
me_cube_027.use_remesh_fix_poles = True
me_cube_027.use_remesh_preserve_attributes = False
me_cube_027.use_mirror_vertex_groups = False
me_cube_027.update()
me_cube_028 = bpy.data.meshes.new('Cube.028')
me_cube_028.from_pydata([(-1.0, -1.0, -1.0), (-1.0, -1.0, 1.0), (-1.0, 1.0, -1.0), (-1.0, 1.0, 1.0), (1.0, -1.0, -1.0), (1.0, -1.0, 1.0), (1.0, 1.0, -1.0), (1.0, 1.0, 1.0)], [], [(0, 1, 3, 2), (2, 3, 7, 6), (6, 7, 5, 4), (4, 5, 1, 0), (2, 6, 4, 0), (7, 3, 1, 5)])
_uv = me_cube_028.uv_layers.new(name='UVMap')
_uv.uv.foreach_set('vector', [0.375, 0.0, 0.625, 0.0, 0.625, 0.25, 0.375, 0.25, 0.375, 0.25, 0.625, 0.25, 0.625, 0.5, 0.375, 0.5, 0.375, 0.5, 0.625, 0.5, 0.625, 0.75, 0.375, 0.75, 0.375, 0.75, 0.625, 0.75, 0.625, 1.0, 0.375, 1.0, 0.125, 0.5, 0.375, 0.5, 0.375, 0.75, 0.125, 0.75, 0.625, 0.5, 0.875, 0.5, 0.875, 0.75, 0.625, 0.75])
me_cube_028.materials.append(mat_material_002)
me_cube_028.use_remesh_fix_poles = True
me_cube_028.use_remesh_preserve_attributes = False
me_cube_028.use_mirror_vertex_groups = False
me_cube_028.update()
me_cube_029 = bpy.data.meshes.new('Cube.029')
me_cube_029.from_pydata([(-1.0, -1.0, -1.0), (-1.0, -1.0, 1.0), (-1.0, 1.0, -1.0), (-1.0, 1.0, 1.0), (1.0, -1.0, -1.0), (1.0, -1.0, 1.0), (1.0, 1.0, -1.0), (1.0, 1.0, 1.0)], [], [(0, 1, 3, 2), (2, 3, 7, 6), (6, 7, 5, 4), (4, 5, 1, 0), (2, 6, 4, 0), (7, 3, 1, 5)])
_uv = me_cube_029.uv_layers.new(name='UVMap')
_uv.uv.foreach_set('vector', [0.375, 0.0, 0.625, 0.0, 0.625, 0.25, 0.375, 0.25, 0.375, 0.25, 0.625, 0.25, 0.625, 0.5, 0.375, 0.5, 0.375, 0.5, 0.625, 0.5, 0.625, 0.75, 0.375, 0.75, 0.375, 0.75, 0.625, 0.75, 0.625, 1.0, 0.375, 1.0, 0.125, 0.5, 0.375, 0.5, 0.375, 0.75, 0.125, 0.75, 0.625, 0.5, 0.875, 0.5, 0.875, 0.75, 0.625, 0.75])
me_cube_029.materials.append(mat_material_002)
me_cube_029.use_remesh_fix_poles = True
me_cube_029.use_remesh_preserve_attributes = False
me_cube_029.use_mirror_vertex_groups = False
me_cube_029.update()
me_cube_030 = bpy.data.meshes.new('Cube.030')
me_cube_030.from_pydata([(-1.0, -1.0, -1.0), (-1.0, -1.0, 1.0), (-1.0, 1.0, -1.0), (-1.0, 1.0, 1.0), (1.0, -1.0, -1.0), (1.0, -1.0, 1.0), (1.0, 1.0, -1.0), (1.0, 1.0, 1.0)], [], [(0, 1, 3, 2), (2, 3, 7, 6), (6, 7, 5, 4), (4, 5, 1, 0), (2, 6, 4, 0), (7, 3, 1, 5)])
_uv = me_cube_030.uv_layers.new(name='UVMap')
_uv.uv.foreach_set('vector', [0.375, 0.0, 0.625, 0.0, 0.625, 0.25, 0.375, 0.25, 0.375, 0.25, 0.625, 0.25, 0.625, 0.5, 0.375, 0.5, 0.375, 0.5, 0.625, 0.5, 0.625, 0.75, 0.375, 0.75, 0.375, 0.75, 0.625, 0.75, 0.625, 1.0, 0.375, 1.0, 0.125, 0.5, 0.375, 0.5, 0.375, 0.75, 0.125, 0.75, 0.625, 0.5, 0.875, 0.5, 0.875, 0.75, 0.625, 0.75])
me_cube_030.materials.append(mat_material_002)
me_cube_030.use_remesh_fix_poles = True
me_cube_030.use_remesh_preserve_attributes = False
me_cube_030.use_mirror_vertex_groups = False
me_cube_030.update()
me_cube_031 = bpy.data.meshes.new('Cube.031')
me_cube_031.from_pydata([(-1.0, -1.0, -1.0), (-1.0, 1.0, 1.269), (-1.0, 1.0, -1.0), (-0.8608, 0.8608, 1.408), (1.0, -1.0, -1.0), (-0.8608, -0.8608, 1.408), (1.0, 1.0, -1.0), (-1.0, -1.0, 1.269), (-0.8608, -0.8608, 1.0), (-1.0, -1.0, 0.8608), (-0.8608, 0.8608, 1.0), (-1.0, 1.0, 0.8608), (0.8608, -0.8608, 1.0), (1.0, -1.0, 0.8608), (0.8608, 0.8608, 1.0), (1.0, 1.0, 0.8608), (0.8608, 0.8608, 1.408), (1.0, 1.0, 1.269), (0.8608, -0.8608, 1.408), (1.0, -1.0, 1.269)], [], [(14, 10, 8, 12), (6, 15, 13, 4), (5, 3, 1, 7), (0, 9, 11, 2), (2, 6, 4, 0), (2, 11, 15, 6), (15, 11, 1, 17), (12, 8, 5, 18), (8, 10, 3, 5), (11, 9, 7, 1), (4, 13, 9, 0), (3, 16, 17, 1), (16, 18, 19, 17), (18, 5, 7, 19), (10, 14, 16, 3), (9, 13, 19, 7), (13, 15, 17, 19), (14, 12, 18, 16)])
_uv = me_cube_031.uv_layers.new(name='UVMap')
_uv.uv.foreach_set('vector', [0.6424, 0.5174, 0.8576, 0.5174, 0.8576, 0.7326, 0.6424, 0.7326, 0.375, 0.5, 0.6076, 0.5, 0.6076, 0.75, 0.375, 0.75, 0.8576, 0.7326, 0.8576, 0.5174, 0.875, 0.5, 0.875, 0.75, 0.375, 0.0, 0.6076, 0.0, 0.6076, 0.25, 0.375, 0.25, 0.125, 0.5, 0.375, 0.5, 0.375, 0.75, 0.125, 0.75, 0.375, 0.25, 0.6076, 0.25, 0.6076, 0.5, 0.375, 0.5, 0.6076, 0.5, 0.6076, 0.25, 0.6076, 0.25, 0.6076, 0.5, 0.6424, 0.7326, 0.8576, 0.7326, 0.8576, 0.7326, 0.6424, 0.7326, 0.8576, 0.7326, 0.8576, 0.5174, 0.8576, 0.5174, 0.8576, 0.7326, 0.6076, 0.25, 0.6076, 0.0, 0.6076, 0.0, 0.6076, 0.25, 0.375, 0.75, 0.6076, 0.75, 0.6076, 1.0, 0.375, 1.0, 0.8576, 0.5174, 0.6424, 0.5174, 0.625, 0.5, 0.875, 0.5, 0.6424, 0.5174, 0.6424, 0.7326, 0.6076, 0.75, 0.6076, 0.5, 0.6424, 0.7326, 0.8576, 0.7326, 0.875, 0.75, 0.625, 0.75, 0.8576, 0.5174, 0.6424, 0.5174, 0.6424, 0.5174, 0.8576, 0.5174, 0.6076, 1.0, 0.6076, 0.75, 0.6076, 0.75, 0.6076, 1.0, 0.6076, 0.75, 0.6076, 0.5, 0.6076, 0.5, 0.6076, 0.75, 0.6424, 0.5174, 0.6424, 0.7326, 0.6424, 0.7326, 0.6424, 0.5174])
me_cube_031.materials.append(mat_material_004)
me_cube_031.use_remesh_fix_poles = True
me_cube_031.use_remesh_preserve_attributes = False
me_cube_031.use_mirror_vertex_groups = False
me_cube_031.update()
me_cube_032 = bpy.data.meshes.new('Cube.032')
me_cube_032.from_pydata([(-1.0, -1.0, -1.0), (-1.0, -1.0, 1.0), (-1.0, 1.0, -1.0), (-1.0, 1.0, 1.0), (1.0, -1.0, -1.0), (1.0, -1.0, 1.0), (1.0, 1.0, -1.0), (1.0, 1.0, 1.0)], [], [(0, 1, 3, 2), (2, 3, 7, 6), (6, 7, 5, 4), (4, 5, 1, 0), (2, 6, 4, 0), (7, 3, 1, 5)])
_uv = me_cube_032.uv_layers.new(name='UVMap')
_uv.uv.foreach_set('vector', [0.375, 0.0, 0.625, 0.0, 0.625, 0.25, 0.375, 0.25, 0.375, 0.25, 0.625, 0.25, 0.625, 0.5, 0.375, 0.5, 0.375, 0.5, 0.625, 0.5, 0.625, 0.75, 0.375, 0.75, 0.375, 0.75, 0.625, 0.75, 0.625, 1.0, 0.375, 1.0, 0.125, 0.5, 0.375, 0.5, 0.375, 0.75, 0.125, 0.75, 0.625, 0.5, 0.875, 0.5, 0.875, 0.75, 0.625, 0.75])
me_cube_032.materials.append(mat_material_005)
me_cube_032.use_remesh_fix_poles = True
me_cube_032.use_remesh_preserve_attributes = False
me_cube_032.use_mirror_vertex_groups = False
me_cube_032.update()
me_cube_033 = bpy.data.meshes.new('Cube.033')
me_cube_033.from_pydata([(-1.0, -1.0, -1.0), (-1.0, -1.0, 1.0), (-1.0, 1.0, -1.0), (-1.0, 1.0, 1.0), (1.0, -1.0, -1.0), (1.0, -1.0, 1.0), (1.0, 1.0, -1.0), (1.0, 1.0, 1.0)], [], [(0, 1, 3, 2), (2, 3, 7, 6), (6, 7, 5, 4), (4, 5, 1, 0), (2, 6, 4, 0), (7, 3, 1, 5)])
_uv = me_cube_033.uv_layers.new(name='UVMap')
_uv.uv.foreach_set('vector', [0.375, 0.0, 0.625, 0.0, 0.625, 0.25, 0.375, 0.25, 0.375, 0.25, 0.625, 0.25, 0.625, 0.5, 0.375, 0.5, 0.375, 0.5, 0.625, 0.5, 0.625, 0.75, 0.375, 0.75, 0.375, 0.75, 0.625, 0.75, 0.625, 1.0, 0.375, 1.0, 0.125, 0.5, 0.375, 0.5, 0.375, 0.75, 0.125, 0.75, 0.625, 0.5, 0.875, 0.5, 0.875, 0.75, 0.625, 0.75])
me_cube_033.materials.append(mat_material_002)
me_cube_033.use_remesh_fix_poles = True
me_cube_033.use_remesh_preserve_attributes = False
me_cube_033.use_mirror_vertex_groups = False
me_cube_033.update()
me_cube_034 = bpy.data.meshes.new('Cube.034')
me_cube_034.from_pydata([(-1.0, -1.0, -1.0), (-1.0, -1.0, 1.0), (-1.0, 1.0, -1.0), (-1.0, 1.0, 1.0), (1.0, -1.0, -1.0), (1.0, -1.0, 1.0), (1.0, 1.0, -1.0), (1.0, 1.0, 1.0)], [], [(0, 1, 3, 2), (2, 3, 7, 6), (6, 7, 5, 4), (4, 5, 1, 0), (2, 6, 4, 0), (7, 3, 1, 5)])
_uv = me_cube_034.uv_layers.new(name='UVMap')
_uv.uv.foreach_set('vector', [0.375, 0.0, 0.625, 0.0, 0.625, 0.25, 0.375, 0.25, 0.375, 0.25, 0.625, 0.25, 0.625, 0.5, 0.375, 0.5, 0.375, 0.5, 0.625, 0.5, 0.625, 0.75, 0.375, 0.75, 0.375, 0.75, 0.625, 0.75, 0.625, 1.0, 0.375, 1.0, 0.125, 0.5, 0.375, 0.5, 0.375, 0.75, 0.125, 0.75, 0.625, 0.5, 0.875, 0.5, 0.875, 0.75, 0.625, 0.75])
me_cube_034.materials.append(mat_material_002)
me_cube_034.use_remesh_fix_poles = True
me_cube_034.use_remesh_preserve_attributes = False
me_cube_034.use_mirror_vertex_groups = False
me_cube_034.update()
me_cube_036 = bpy.data.meshes.new('Cube.036')
me_cube_036.from_pydata([(-1.0, -1.0, -1.0), (-1.0, -1.0, 1.0), (-1.0, 1.0, -1.0), (-1.0, 1.0, 1.0), (1.0, -1.0, -1.0), (1.0, -1.0, 1.0), (1.0, 1.0, -1.0), (1.0, 1.0, 1.0)], [], [(0, 1, 3, 2), (2, 3, 7, 6), (6, 7, 5, 4), (4, 5, 1, 0), (2, 6, 4, 0), (7, 3, 1, 5)])
_uv = me_cube_036.uv_layers.new(name='UVMap')
_uv.uv.foreach_set('vector', [0.375, 0.0, 0.625, 0.0, 0.625, 0.25, 0.375, 0.25, 0.375, 0.25, 0.625, 0.25, 0.625, 0.5, 0.375, 0.5, 0.375, 0.5, 0.625, 0.5, 0.625, 0.75, 0.375, 0.75, 0.375, 0.75, 0.625, 0.75, 0.625, 1.0, 0.375, 1.0, 0.125, 0.5, 0.375, 0.5, 0.375, 0.75, 0.125, 0.75, 0.625, 0.5, 0.875, 0.5, 0.875, 0.75, 0.625, 0.75])
me_cube_036.materials.append(mat_material_005)
me_cube_036.use_remesh_fix_poles = True
me_cube_036.use_remesh_preserve_attributes = False
me_cube_036.use_mirror_vertex_groups = False
me_cube_036.update()
me_cube_037 = bpy.data.meshes.new('Cube.037')
me_cube_037.from_pydata([(1.0, 1.0, 1.0), (1.0, 1.0, -1.0), (1.0, -1.0, 1.0), (1.0, -1.0, -1.0), (-1.0, 1.0, 1.0), (-1.0, 1.0, -1.0), (-1.0, -1.0, 1.0), (-1.0, -1.0, -1.0)], [], [(0, 4, 6, 2), (3, 2, 6, 7), (7, 6, 4, 5), (5, 1, 3, 7), (1, 0, 2, 3), (5, 4, 0, 1)])
_uv = me_cube_037.uv_layers.new(name='UVMap')
_uv.uv.foreach_set('vector', [0.625, 0.5, 0.875, 0.5, 0.875, 0.75, 0.625, 0.75, 0.375, 0.75, 0.625, 0.75, 0.625, 1.0, 0.375, 1.0, 0.375, 0.0, 0.625, 0.0, 0.625, 0.25, 0.375, 0.25, 0.125, 0.5, 0.375, 0.5, 0.375, 0.75, 0.125, 0.75, 0.375, 0.5, 0.625, 0.5, 0.625, 0.75, 0.375, 0.75, 0.375, 0.25, 0.625, 0.25, 0.625, 0.5, 0.375, 0.5])
me_cube_037.materials.append(mat_material_004)
me_cube_037.use_remesh_preserve_volume = False
me_cube_037.use_remesh_preserve_attributes = False
me_cube_037.use_mirror_vertex_groups = False
me_cube_037.update()
me_cube_038 = bpy.data.meshes.new('Cube.038')
me_cube_038.from_pydata([(1.0, 1.0, 1.0), (1.0, 1.0, -1.0), (1.0, -1.0, 1.0), (1.0, -1.0, -1.0), (-1.0, 1.0, 1.0), (-1.0, 1.0, -1.0), (-1.0, -1.0, 1.0), (-1.0, -1.0, -1.0)], [], [(0, 4, 6, 2), (3, 2, 6, 7), (7, 6, 4, 5), (5, 1, 3, 7), (1, 0, 2, 3), (5, 4, 0, 1)])
_uv = me_cube_038.uv_layers.new(name='UVMap')
_uv.uv.foreach_set('vector', [0.625, 0.5, 0.875, 0.5, 0.875, 0.75, 0.625, 0.75, 0.375, 0.75, 0.625, 0.75, 0.625, 1.0, 0.375, 1.0, 0.375, 0.0, 0.625, 0.0, 0.625, 0.25, 0.375, 0.25, 0.125, 0.5, 0.375, 0.5, 0.375, 0.75, 0.125, 0.75, 0.375, 0.5, 0.625, 0.5, 0.625, 0.75, 0.375, 0.75, 0.375, 0.25, 0.625, 0.25, 0.625, 0.5, 0.375, 0.5])
me_cube_038.materials.append(mat_material_004)
me_cube_038.use_remesh_preserve_volume = False
me_cube_038.use_remesh_preserve_attributes = False
me_cube_038.use_mirror_vertex_groups = False
me_cube_038.update()
me_cube_039 = bpy.data.meshes.new('Cube.039')
me_cube_039.from_pydata([(1.0, 1.0, 1.0), (1.0, 1.0, -1.0), (1.0, -1.0, 1.0), (1.0, -1.0, -1.0), (-1.0, 1.0, 1.0), (-1.0, 1.0, -1.0), (-1.0, -1.0, 1.0), (-1.0, -1.0, -1.0)], [], [(0, 4, 6, 2), (3, 2, 6, 7), (7, 6, 4, 5), (5, 1, 3, 7), (1, 0, 2, 3), (5, 4, 0, 1)])
_uv = me_cube_039.uv_layers.new(name='UVMap')
_uv.uv.foreach_set('vector', [0.625, 0.5, 0.875, 0.5, 0.875, 0.75, 0.625, 0.75, 0.375, 0.75, 0.625, 0.75, 0.625, 1.0, 0.375, 1.0, 0.375, 0.0, 0.625, 0.0, 0.625, 0.25, 0.375, 0.25, 0.125, 0.5, 0.375, 0.5, 0.375, 0.75, 0.125, 0.75, 0.375, 0.5, 0.625, 0.5, 0.625, 0.75, 0.375, 0.75, 0.375, 0.25, 0.625, 0.25, 0.625, 0.5, 0.375, 0.5])
me_cube_039.materials.append(mat_material_004)
me_cube_039.use_remesh_preserve_volume = False
me_cube_039.use_remesh_preserve_attributes = False
me_cube_039.use_mirror_vertex_groups = False
me_cube_039.update()
me_cube_035 = bpy.data.meshes.new('Cube.035')
me_cube_035.from_pydata([(-1.0, -1.0, -1.0), (-1.0, -1.0, 1.0), (-1.0, 1.0, -1.0), (-1.0, 1.0, 1.0), (1.0, -1.0, -1.0), (1.0, -1.0, 1.0), (1.0, 1.0, -1.0), (1.0, 1.0, 1.0)], [], [(0, 1, 3, 2), (2, 3, 7, 6), (6, 7, 5, 4), (4, 5, 1, 0), (2, 6, 4, 0), (7, 3, 1, 5)])
_uv = me_cube_035.uv_layers.new(name='UVMap')
_uv.uv.foreach_set('vector', [0.375, 0.0, 0.625, 0.0, 0.625, 0.25, 0.375, 0.25, 0.375, 0.25, 0.625, 0.25, 0.625, 0.5, 0.375, 0.5, 0.375, 0.5, 0.625, 0.5, 0.625, 0.75, 0.375, 0.75, 0.375, 0.75, 0.625, 0.75, 0.625, 1.0, 0.375, 1.0, 0.125, 0.5, 0.375, 0.5, 0.375, 0.75, 0.125, 0.75, 0.625, 0.5, 0.875, 0.5, 0.875, 0.75, 0.625, 0.75])
me_cube_035.materials.append(mat_material_014)
me_cube_035.use_remesh_fix_poles = True
me_cube_035.use_remesh_preserve_attributes = False
me_cube_035.use_mirror_vertex_groups = False
me_cube_035.update()
me_cube_040 = bpy.data.meshes.new('Cube.040')
me_cube_040.from_pydata([(-1.0, -1.0, -1.0), (-1.0, -1.0, 1.0), (-1.0, 1.0, -1.0), (-1.0, 1.0, 1.0), (1.0, -1.0, -1.0), (1.0, -1.0, 1.0), (1.0, 1.0, -1.0), (1.0, 1.0, 1.0)], [], [(0, 1, 3, 2), (2, 3, 7, 6), (6, 7, 5, 4), (4, 5, 1, 0), (2, 6, 4, 0), (7, 3, 1, 5)])
_uv = me_cube_040.uv_layers.new(name='UVMap')
_uv.uv.foreach_set('vector', [0.375, 0.0, 0.625, 0.0, 0.625, 0.25, 0.375, 0.25, 0.375, 0.25, 0.625, 0.25, 0.625, 0.5, 0.375, 0.5, 0.375, 0.5, 0.625, 0.5, 0.625, 0.75, 0.375, 0.75, 0.375, 0.75, 0.625, 0.75, 0.625, 1.0, 0.375, 1.0, 0.125, 0.5, 0.375, 0.5, 0.375, 0.75, 0.125, 0.75, 0.625, 0.5, 0.875, 0.5, 0.875, 0.75, 0.625, 0.75])
me_cube_040.materials.append(mat_material_016)
me_cube_040.use_remesh_fix_poles = True
me_cube_040.use_remesh_preserve_attributes = False
me_cube_040.use_mirror_vertex_groups = False
me_cube_040.update()
me_cube_041 = bpy.data.meshes.new('Cube.041')
me_cube_041.from_pydata([(-1.0, -1.0, -1.0), (-1.0, -1.0, 1.0), (-1.0, 1.0, -1.0), (-1.0, 1.0, 1.0), (1.0, -1.0, -1.0), (1.0, -1.0, 1.0), (1.0, 1.0, -1.0), (1.0, 1.0, 1.0)], [], [(0, 1, 3, 2), (2, 3, 7, 6), (6, 7, 5, 4), (4, 5, 1, 0), (2, 6, 4, 0), (7, 3, 1, 5)])
_uv = me_cube_041.uv_layers.new(name='UVMap')
_uv.uv.foreach_set('vector', [0.375, 0.0, 0.625, 0.0, 0.625, 0.25, 0.375, 0.25, 0.375, 0.25, 0.625, 0.25, 0.625, 0.5, 0.375, 0.5, 0.375, 0.5, 0.625, 0.5, 0.625, 0.75, 0.375, 0.75, 0.375, 0.75, 0.625, 0.75, 0.625, 1.0, 0.375, 1.0, 0.125, 0.5, 0.375, 0.5, 0.375, 0.75, 0.125, 0.75, 0.625, 0.5, 0.875, 0.5, 0.875, 0.75, 0.625, 0.75])
me_cube_041.materials.append(mat_material_015)
me_cube_041.use_remesh_fix_poles = True
me_cube_041.use_remesh_preserve_attributes = False
me_cube_041.use_mirror_vertex_groups = False
me_cube_041.update()
me_cube_042 = bpy.data.meshes.new('Cube.042')
me_cube_042.from_pydata([(-1.0, -1.0, -1.0), (-1.0, -1.0, 1.0), (-1.0, 1.0, -1.0), (-1.0, 1.0, 1.0), (1.0, -1.0, -1.0), (1.0, -1.0, 1.0), (1.0, 1.0, -1.0), (1.0, 1.0, 1.0)], [], [(0, 1, 3, 2), (2, 3, 7, 6), (6, 7, 5, 4), (4, 5, 1, 0), (2, 6, 4, 0), (7, 3, 1, 5)])
_uv = me_cube_042.uv_layers.new(name='UVMap')
_uv.uv.foreach_set('vector', [0.375, 0.0, 0.625, 0.0, 0.625, 0.25, 0.375, 0.25, 0.375, 0.25, 0.625, 0.25, 0.625, 0.5, 0.375, 0.5, 0.375, 0.5, 0.625, 0.5, 0.625, 0.75, 0.375, 0.75, 0.375, 0.75, 0.625, 0.75, 0.625, 1.0, 0.375, 1.0, 0.125, 0.5, 0.375, 0.5, 0.375, 0.75, 0.125, 0.75, 0.625, 0.5, 0.875, 0.5, 0.875, 0.75, 0.625, 0.75])
me_cube_042.materials.append(mat_material_016)
me_cube_042.use_remesh_fix_poles = True
me_cube_042.use_remesh_preserve_attributes = False
me_cube_042.use_mirror_vertex_groups = False
me_cube_042.update()
me_cube_043 = bpy.data.meshes.new('Cube.043')
me_cube_043.from_pydata([(-1.0, -1.0, -1.0), (-1.0, -1.0, 1.0), (-1.0, 1.0, -1.0), (-1.0, 1.0, 1.0), (1.0, -1.0, -1.0), (1.0, -1.0, 1.0), (1.0, 1.0, -1.0), (1.0, 1.0, 1.0)], [], [(0, 1, 3, 2), (2, 3, 7, 6), (6, 7, 5, 4), (4, 5, 1, 0), (2, 6, 4, 0), (7, 3, 1, 5)])
_uv = me_cube_043.uv_layers.new(name='UVMap')
_uv.uv.foreach_set('vector', [0.375, 0.0, 0.625, 0.0, 0.625, 0.25, 0.375, 0.25, 0.375, 0.25, 0.625, 0.25, 0.625, 0.5, 0.375, 0.5, 0.375, 0.5, 0.625, 0.5, 0.625, 0.75, 0.375, 0.75, 0.375, 0.75, 0.625, 0.75, 0.625, 1.0, 0.375, 1.0, 0.125, 0.5, 0.375, 0.5, 0.375, 0.75, 0.125, 0.75, 0.625, 0.5, 0.875, 0.5, 0.875, 0.75, 0.625, 0.75])
me_cube_043.materials.append(mat_material_016)
me_cube_043.use_remesh_fix_poles = True
me_cube_043.use_remesh_preserve_attributes = False
me_cube_043.use_mirror_vertex_groups = False
me_cube_043.update()
me_cube_044 = bpy.data.meshes.new('Cube.044')
me_cube_044.from_pydata([(-1.0, -1.0, -1.0), (-1.0, -1.0, 1.0), (-1.0, 1.0, -1.0), (-1.0, 1.0, 1.0), (1.0, -1.0, -1.0), (1.0, -1.0, 1.0), (1.0, 1.0, -1.0), (1.0, 1.0, 1.0)], [], [(0, 1, 3, 2), (2, 3, 7, 6), (6, 7, 5, 4), (4, 5, 1, 0), (2, 6, 4, 0), (7, 3, 1, 5)])
_uv = me_cube_044.uv_layers.new(name='UVMap')
_uv.uv.foreach_set('vector', [0.375, 0.0, 0.625, 0.0, 0.625, 0.25, 0.375, 0.25, 0.375, 0.25, 0.625, 0.25, 0.625, 0.5, 0.375, 0.5, 0.375, 0.5, 0.625, 0.5, 0.625, 0.75, 0.375, 0.75, 0.375, 0.75, 0.625, 0.75, 0.625, 1.0, 0.375, 1.0, 0.125, 0.5, 0.375, 0.5, 0.375, 0.75, 0.125, 0.75, 0.625, 0.5, 0.875, 0.5, 0.875, 0.75, 0.625, 0.75])
me_cube_044.materials.append(mat_material_016)
me_cube_044.use_remesh_fix_poles = True
me_cube_044.use_remesh_preserve_attributes = False
me_cube_044.use_mirror_vertex_groups = False
me_cube_044.update()
me_cube_046 = bpy.data.meshes.new('Cube.046')
me_cube_046.from_pydata([(-1.0, -1.0, -1.0), (-1.0, -1.0, 1.0), (-1.0, 1.0, -1.0), (-1.0, 1.0, 1.0), (1.0, -1.0, -1.0), (1.0, -1.0, 1.0), (1.0, 1.0, -1.0), (1.0, 1.0, 1.0)], [], [(0, 1, 3, 2), (2, 3, 7, 6), (6, 7, 5, 4), (4, 5, 1, 0), (2, 6, 4, 0), (7, 3, 1, 5)])
_uv = me_cube_046.uv_layers.new(name='UVMap')
_uv.uv.foreach_set('vector', [0.375, 0.0, 0.625, 0.0, 0.625, 0.25, 0.375, 0.25, 0.375, 0.25, 0.625, 0.25, 0.625, 0.5, 0.375, 0.5, 0.375, 0.5, 0.625, 0.5, 0.625, 0.75, 0.375, 0.75, 0.375, 0.75, 0.625, 0.75, 0.625, 1.0, 0.375, 1.0, 0.125, 0.5, 0.375, 0.5, 0.375, 0.75, 0.125, 0.75, 0.625, 0.5, 0.875, 0.5, 0.875, 0.75, 0.625, 0.75])
me_cube_046.materials.append(mat_material_012)
me_cube_046.use_remesh_fix_poles = True
me_cube_046.use_remesh_preserve_attributes = False
me_cube_046.use_mirror_vertex_groups = False
me_cube_046.update()
me_cube_047 = bpy.data.meshes.new('Cube.047')
me_cube_047.from_pydata([(-1.0, -1.0, -1.0), (-1.0, -1.0, 1.0), (-1.0, 1.0, -1.0), (-1.0, 1.0, 1.0), (1.0, -1.0, -1.0), (1.0, -1.0, 1.0), (1.0, 1.0, -1.0), (1.0, 1.0, 1.0)], [], [(0, 1, 3, 2), (2, 3, 7, 6), (6, 7, 5, 4), (4, 5, 1, 0), (2, 6, 4, 0), (7, 3, 1, 5)])
_uv = me_cube_047.uv_layers.new(name='UVMap')
_uv.uv.foreach_set('vector', [0.375, 0.0, 0.625, 0.0, 0.625, 0.25, 0.375, 0.25, 0.375, 0.25, 0.625, 0.25, 0.625, 0.5, 0.375, 0.5, 0.375, 0.5, 0.625, 0.5, 0.625, 0.75, 0.375, 0.75, 0.375, 0.75, 0.625, 0.75, 0.625, 1.0, 0.375, 1.0, 0.125, 0.5, 0.375, 0.5, 0.375, 0.75, 0.125, 0.75, 0.625, 0.5, 0.875, 0.5, 0.875, 0.75, 0.625, 0.75])
me_cube_047.materials.append(mat_material_010)
me_cube_047.use_remesh_fix_poles = True
me_cube_047.use_remesh_preserve_attributes = False
me_cube_047.use_mirror_vertex_groups = False
me_cube_047.update()
me_cube_048 = bpy.data.meshes.new('Cube.048')
me_cube_048.from_pydata([(-1.0, -1.0, -1.0), (-1.0, -1.0, 1.0), (-1.0, 1.0, -1.0), (-1.0, 1.0, 1.0), (1.0, -1.0, -1.0), (1.0, -1.0, 1.0), (1.0, 1.0, -1.0), (1.0, 1.0, 1.0)], [], [(0, 1, 3, 2), (2, 3, 7, 6), (6, 7, 5, 4), (4, 5, 1, 0), (2, 6, 4, 0), (7, 3, 1, 5)])
_uv = me_cube_048.uv_layers.new(name='UVMap')
_uv.uv.foreach_set('vector', [0.375, 0.0, 0.625, 0.0, 0.625, 0.25, 0.375, 0.25, 0.375, 0.25, 0.625, 0.25, 0.625, 0.5, 0.375, 0.5, 0.375, 0.5, 0.625, 0.5, 0.625, 0.75, 0.375, 0.75, 0.375, 0.75, 0.625, 0.75, 0.625, 1.0, 0.375, 1.0, 0.125, 0.5, 0.375, 0.5, 0.375, 0.75, 0.125, 0.75, 0.625, 0.5, 0.875, 0.5, 0.875, 0.75, 0.625, 0.75])
me_cube_048.materials.append(mat_material_006)
me_cube_048.use_remesh_fix_poles = True
me_cube_048.use_remesh_preserve_attributes = False
me_cube_048.use_mirror_vertex_groups = False
me_cube_048.update()
me_cube_049 = bpy.data.meshes.new('Cube.049')
me_cube_049.from_pydata([(-1.0, -1.0, -1.0), (-1.0, -1.0, 1.0), (-1.0, 1.0, -1.0), (-1.0, 1.0, 1.0), (1.0, -1.0, -1.0), (1.0, -1.0, 1.0), (1.0, 1.0, -1.0), (1.0, 1.0, 1.0)], [], [(0, 1, 3, 2), (2, 3, 7, 6), (6, 7, 5, 4), (4, 5, 1, 0), (2, 6, 4, 0), (7, 3, 1, 5)])
_uv = me_cube_049.uv_layers.new(name='UVMap')
_uv.uv.foreach_set('vector', [0.375, 0.0, 0.625, 0.0, 0.625, 0.25, 0.375, 0.25, 0.375, 0.25, 0.625, 0.25, 0.625, 0.5, 0.375, 0.5, 0.375, 0.5, 0.625, 0.5, 0.625, 0.75, 0.375, 0.75, 0.375, 0.75, 0.625, 0.75, 0.625, 1.0, 0.375, 1.0, 0.125, 0.5, 0.375, 0.5, 0.375, 0.75, 0.125, 0.75, 0.625, 0.5, 0.875, 0.5, 0.875, 0.75, 0.625, 0.75])
me_cube_049.materials.append(mat_material_008)
me_cube_049.use_remesh_fix_poles = True
me_cube_049.use_remesh_preserve_attributes = False
me_cube_049.use_mirror_vertex_groups = False
me_cube_049.update()

# ---- curves / text
txt_text = bpy.data.curves.new('Text', 'FONT')
txt_text.dimensions = '2D'
txt_text.body = 'Protein - GYM'
txt_text.use_path_clamp = True
txt_text.extrude = 0.35
txt_text_002 = bpy.data.curves.new('Text.002', 'FONT')
txt_text_002.dimensions = '2D'
txt_text_002.body = 'SMART - P'
txt_text_002.materials.append(mat_material_007)
txt_text_002.use_path_clamp = True
txt_text_002.extrude = 0.35
txt_text_003 = bpy.data.curves.new('Text.003', 'FONT')
txt_text_003.dimensions = '2D'
txt_text_003.body = 'Happy Dental Clinic '
txt_text_003.materials.append(mat_material_011)
txt_text_003.use_path_clamp = True
txt_text_003.extrude = 0.35
txt_text_005 = bpy.data.curves.new('Text.005', 'FONT')
txt_text_005.dimensions = '2D'
txt_text_005.body = 'ABC Academy'
txt_text_005.materials.append(mat_material_009)
txt_text_005.use_path_clamp = True
txt_text_005.extrude = 0.35
txt_text_006 = bpy.data.curves.new('Text.006', 'FONT')
txt_text_006.dimensions = '2D'
txt_text_006.body = 'Health Food Research'
txt_text_006.materials.append(mat_material_013)
txt_text_006.use_path_clamp = True
txt_text_006.extrude = 0.35

# ---- objects
ob_cube = bpy.data.objects.new('Cube', me_cube)
ob_cube_001 = bpy.data.objects.new('Cube.001', me_cube_001)
ob_cube_002 = bpy.data.objects.new('Cube.002', me_cube_002)
ob_cube_003 = bpy.data.objects.new('Cube.003', me_cube_003)
ob_cube_004 = bpy.data.objects.new('Cube.004', me_cube_004)
ob_cube_005 = bpy.data.objects.new('Cube.005', me_cube_005)
ob_cube_006 = bpy.data.objects.new('Cube.006', me_cube_006)
ob_cube_007 = bpy.data.objects.new('Cube.007', me_cube_007)
ob_cube_008 = bpy.data.objects.new('Cube.008', me_cube_008)
ob_cube_009 = bpy.data.objects.new('Cube.009', me_cube_009)
ob_cube_010 = bpy.data.objects.new('Cube.010', me_cube_010)
ob_cube_011 = bpy.data.objects.new('Cube.011', me_cube_011)
ob_cube_012 = bpy.data.objects.new('Cube.012', me_cube_012)
ob_cube_013 = bpy.data.objects.new('Cube.013', me_cube_013)
ob_cube_014 = bpy.data.objects.new('Cube.014', me_cube_014)
ob_cube_015 = bpy.data.objects.new('Cube.015', me_cube_015)
ob_cube_016 = bpy.data.objects.new('Cube.016', me_cube_016)
ob_cube_017 = bpy.data.objects.new('Cube.017', me_cube_017)
ob_cube_018 = bpy.data.objects.new('Cube.018', me_cube_018)
ob_cube_019 = bpy.data.objects.new('Cube.019', me_cube_019)
ob_cube_020 = bpy.data.objects.new('Cube.020', me_cube_020)
ob_cube_021 = bpy.data.objects.new('Cube.021', me_cube_021)
ob_cube_022 = bpy.data.objects.new('Cube.022', me_cube_022)
ob_cube_023 = bpy.data.objects.new('Cube.023', me_cube_023)
ob_cube_024 = bpy.data.objects.new('Cube.024', me_cube_024)
ob_cube_025 = bpy.data.objects.new('Cube.025', me_cube_025)
ob_cube_026 = bpy.data.objects.new('Cube.026', me_cube_026)
ob_cube_027 = bpy.data.objects.new('Cube.027', me_cube_027)
ob_cube_028 = bpy.data.objects.new('Cube.028', me_cube_028)
ob_cube_029 = bpy.data.objects.new('Cube.029', me_cube_029)
ob_cube_030 = bpy.data.objects.new('Cube.030', me_cube_030)
ob_cube_031 = bpy.data.objects.new('Cube.031', me_cube_031)
ob_cube_032 = bpy.data.objects.new('Cube.032', me_cube_032)
ob_cube_033 = bpy.data.objects.new('Cube.033', me_cube_033)
ob_cube_034 = bpy.data.objects.new('Cube.034', me_cube_034)
ob_cube_035 = bpy.data.objects.new('Cube.035', me_cube_036)
ob_cube_036 = bpy.data.objects.new('Cube.036', me_cube_037)
ob_cube_037 = bpy.data.objects.new('Cube.037', me_cube_038)
ob_cube_038 = bpy.data.objects.new('Cube.038', me_cube_039)
ob_cube_039 = bpy.data.objects.new('Cube.039', me_cube_035)
ob_text = bpy.data.objects.new('Text', txt_text)
ob_cube_040 = bpy.data.objects.new('Cube.040', me_cube_040)
ob_cube_041 = bpy.data.objects.new('Cube.041', me_cube_041)
ob_cube_042 = bpy.data.objects.new('Cube.042', me_cube_042)
ob_cube_043 = bpy.data.objects.new('Cube.043', me_cube_043)
ob_cube_044 = bpy.data.objects.new('Cube.044', me_cube_044)
ob_cube_045 = bpy.data.objects.new('Cube.045', me_cube_046)
ob_cube_046 = bpy.data.objects.new('Cube.046', me_cube_047)
ob_cube_047 = bpy.data.objects.new('Cube.047', me_cube_048)
ob_cube_048 = bpy.data.objects.new('Cube.048', me_cube_049)
ob_text_001 = bpy.data.objects.new('Text.001', txt_text_002)
ob_text_002 = bpy.data.objects.new('Text.002', txt_text_003)
ob_text_003 = bpy.data.objects.new('Text.003', txt_text_005)
ob_text_004 = bpy.data.objects.new('Text.004', txt_text_006)

# ---- transforms, parenting, visibility, modifiers, constraints
ob_cube.location = (0.0, 0.0, 11.18)
ob_cube.scale = (-21.63, -11.51, -11.08)
ob_cube.lock_rotations_4d = False
ob_cube.empty_display_type = 'ARROWS'
ob_cube.lineart.crease_threshold = 0.0
ob_cube_001.location = (0.0, 0.0, 33.29)
ob_cube_001.scale = (-21.63, -11.51, -11.08)
ob_cube_001.lock_rotations_4d = False
ob_cube_001.empty_display_type = 'ARROWS'
ob_cube_001.lineart.crease_threshold = 0.0
ob_cube_002.location = (0.0, 0.0, 22.21)
ob_cube_002.scale = (-22.1, -11.76, 0.3681)
ob_cube_002.lock_rotations_4d = False
ob_cube_002.empty_display_type = 'ARROWS'
ob_cube_002.lineart.crease_threshold = 0.0
ob_cube_003.location = (0.0, 0.0, 10.98)
ob_cube_003.scale = (-22.1, -11.76, 0.3681)
ob_cube_003.lock_rotations_4d = False
ob_cube_003.empty_display_type = 'ARROWS'
ob_cube_003.lineart.crease_threshold = 0.0
ob_cube_004.location = (0.0, 0.0, 44.37)
ob_cube_004.scale = (-22.1, -11.76, 0.3681)
ob_cube_004.lock_rotations_4d = False
ob_cube_004.empty_display_type = 'ARROWS'
ob_cube_004.lineart.crease_threshold = 0.0
ob_cube_005.location = (0.0, 0.0, 33.14)
ob_cube_005.scale = (-22.1, -11.76, 0.3681)
ob_cube_005.lock_rotations_4d = False
ob_cube_005.empty_display_type = 'ARROWS'
ob_cube_005.lineart.crease_threshold = 0.0
ob_cube_006.location = (20.74, -0.02572, 5.667)
ob_cube_006.scale = (1.0, 11.72, 5.454)
ob_cube_006.lineart.crease_threshold = 0.0
ob_cube_007.location = (0.04877, 0.0, 0.2287)
ob_cube_007.scale = (-23.95, -12.74, 0.3988)
ob_cube_007.lock_rotations_4d = False
ob_cube_007.empty_display_type = 'ARROWS'
ob_cube_007.lineart.crease_threshold = 0.0
ob_cube_008.location = (-20.75, -0.02572, 5.667)
ob_cube_008.scale = (1.0, 11.72, 5.454)
ob_cube_008.lineart.crease_threshold = 0.0
ob_cube_009.location = (-11.93, -0.02572, 5.667)
ob_cube_009.scale = (1.0, 11.72, 5.454)
ob_cube_009.lineart.crease_threshold = 0.0
ob_cube_010.location = (13.08, -0.02572, 5.667)
ob_cube_010.scale = (1.0, 11.72, 5.454)
ob_cube_010.lineart.crease_threshold = 0.0
ob_cube_011.location = (5.0, -0.02572, 5.667)
ob_cube_011.scale = (1.0, 11.72, 5.454)
ob_cube_011.lineart.crease_threshold = 0.0
ob_cube_012.location = (-3.36, -0.02572, 5.667)
ob_cube_012.scale = (1.0, 11.72, 5.454)
ob_cube_012.lineart.crease_threshold = 0.0
ob_cube_013.location = (-20.75, -0.02572, 16.58)
ob_cube_013.scale = (1.0, 11.72, 5.454)
ob_cube_013.lineart.crease_threshold = 0.0
ob_cube_014.location = (20.67, -0.02572, 16.58)
ob_cube_014.scale = (1.0, 11.72, 5.454)
ob_cube_014.lineart.crease_threshold = 0.0
ob_cube_015.location = (-11.93, -0.02572, 16.67)
ob_cube_015.scale = (1.0, 11.72, 5.454)
ob_cube_015.lineart.crease_threshold = 0.0
ob_cube_016.location = (13.08, -0.02572, 16.67)
ob_cube_016.scale = (1.0, 11.72, 5.454)
ob_cube_016.lineart.crease_threshold = 0.0
ob_cube_017.location = (5.0, -0.02572, 16.67)
ob_cube_017.scale = (1.0, 11.72, 5.454)
ob_cube_017.lineart.crease_threshold = 0.0
ob_cube_018.location = (-3.36, -0.02572, 16.67)
ob_cube_018.scale = (1.0, 11.72, 5.454)
ob_cube_018.lineart.crease_threshold = 0.0
ob_cube_019.location = (20.74, -0.02572, 27.66)
ob_cube_019.scale = (1.0, 11.72, 5.454)
ob_cube_019.lineart.crease_threshold = 0.0
ob_cube_020.location = (-20.75, -0.02572, 27.66)
ob_cube_020.scale = (1.0, 11.72, 5.454)
ob_cube_020.lineart.crease_threshold = 0.0
ob_cube_021.location = (-11.93, -0.02572, 27.66)
ob_cube_021.scale = (1.0, 11.72, 5.454)
ob_cube_021.lineart.crease_threshold = 0.0
ob_cube_022.location = (13.08, -0.02572, 27.66)
ob_cube_022.scale = (1.0, 11.72, 5.454)
ob_cube_022.lineart.crease_threshold = 0.0
ob_cube_023.location = (5.0, -0.02572, 27.66)
ob_cube_023.scale = (1.0, 11.72, 5.454)
ob_cube_023.lineart.crease_threshold = 0.0
ob_cube_024.location = (-3.36, -0.02572, 27.66)
ob_cube_024.scale = (1.0, 11.72, 5.454)
ob_cube_024.lineart.crease_threshold = 0.0
ob_cube_025.location = (-20.75, -0.02572, 38.57)
ob_cube_025.scale = (1.0, 11.72, 5.454)
ob_cube_025.lineart.crease_threshold = 0.0
ob_cube_026.location = (20.67, -0.02572, 38.57)
ob_cube_026.scale = (1.0, 11.72, 5.454)
ob_cube_026.lineart.crease_threshold = 0.0
ob_cube_027.location = (-11.93, -0.02572, 38.66)
ob_cube_027.scale = (1.0, 11.72, 5.454)
ob_cube_027.lineart.crease_threshold = 0.0
ob_cube_028.location = (13.08, -0.02572, 38.66)
ob_cube_028.scale = (1.0, 11.72, 5.454)
ob_cube_028.lineart.crease_threshold = 0.0
ob_cube_029.location = (5.0, -0.02572, 38.66)
ob_cube_029.scale = (1.0, 11.72, 5.454)
ob_cube_029.lineart.crease_threshold = 0.0
ob_cube_030.location = (-3.36, -0.02572, 38.66)
ob_cube_030.scale = (1.0, 11.72, 5.454)
ob_cube_030.lineart.crease_threshold = 0.0
ob_cube_031.location = (0.8781, -11.86, 7.103)
ob_cube_031.scale = (3.885, 1.0, 1.0)
ob_cube_031.lineart.crease_threshold = 0.0
ob_cube_032.location = (0.8769, -5.087, 3.818)
ob_cube_032.scale = (0.1307, 6.602, 3.465)
ob_cube_032.lineart.crease_threshold = 0.0
ob_cube_033.location = (0.8769, -3.706, 8.818)
ob_cube_033.scale = (3.498, 6.602, 1.862)
ob_cube_033.lineart.crease_threshold = 0.0
ob_cube_034.location = (0.8769, -3.706, 8.818)
ob_cube_034.scale = (3.498, 6.602, 1.862)
ob_cube_034.lineart.crease_threshold = 0.0
ob_cube_035.location = (0.04555, -0.042, 8.869)
ob_cube_035.scale = (20.24, 11.64, 1.939)
ob_cube_035.lineart.crease_threshold = 0.0
ob_cube_036.location = (0.0, 0.0, 16.7)
ob_cube_036.scale = (-22.1, -11.76, 0.3681)
ob_cube_036.lock_rotations_4d = False
ob_cube_036.empty_display_type = 'ARROWS'
ob_cube_036.lineart.crease_threshold = 0.0
ob_cube_037.location = (0.0, 0.0, 27.46)
ob_cube_037.scale = (-22.1, -11.76, 0.3681)
ob_cube_037.lock_rotations_4d = False
ob_cube_037.empty_display_type = 'ARROWS'
ob_cube_037.lineart.crease_threshold = 0.0
ob_cube_038.location = (0.0, 0.0, 38.55)
ob_cube_038.scale = (-22.1, -11.76, 0.3681)
ob_cube_038.lock_rotations_4d = False
ob_cube_038.empty_display_type = 'ARROWS'
ob_cube_038.lineart.crease_threshold = 0.0
ob_cube_039.location = (-13.32, -10.14, 21.32)
ob_cube_039.scale = (6.68, 1.848, 0.909)
ob_cube_039.lineart.crease_threshold = 0.0
ob_text.location = (-19.51, -11.57, 20.76)
ob_text.rotation_euler = (1.571, -0.0, 0.0)
ob_text.scale = (1.448, 1.448, 1.448)
ob_text.lineart.crease_threshold = 0.0
ob_cube_040.location = (-9.655, -12.03, 21.34)
ob_cube_040.scale = (0.3043, 0.07112, -0.6704)
ob_cube_040.lineart.crease_threshold = 0.0
ob_cube_041.location = (-8.762, -11.99, 21.34)
ob_cube_041.scale = (1.526, 0.07112, -0.2348)
ob_cube_041.lineart.crease_threshold = 0.0
ob_cube_042.location = (-7.964, -12.03, 21.34)
ob_cube_042.scale = (0.3043, 0.07112, -0.6704)
ob_cube_042.lineart.crease_threshold = 0.0
ob_cube_043.location = (-7.698, -12.03, 21.34)
ob_cube_043.scale = (0.2399, 0.05607, -0.5285)
ob_cube_043.lineart.crease_threshold = 0.0
ob_cube_044.location = (-9.863, -12.03, 21.34)
ob_cube_044.scale = (0.2399, 0.05607, -0.5285)
ob_cube_044.lineart.crease_threshold = 0.0
ob_cube_045.location = (13.26, -10.14, 15.39)
ob_cube_045.scale = (6.68, 1.848, 0.909)
ob_cube_045.lineart.crease_threshold = 0.0
ob_cube_046.location = (3.873, -10.14, 32.21)
ob_cube_046.scale = (6.68, 1.848, 0.909)
ob_cube_046.lineart.crease_threshold = 0.0
ob_cube_047.location = (-16.13, -10.14, 37.5)
ob_cube_047.scale = (4.322, 1.848, 0.909)
ob_cube_047.lineart.crease_threshold = 0.0
ob_cube_048.location = (9.744, -10.14, 37.5)
ob_cube_048.scale = (4.322, 1.848, 0.909)
ob_cube_048.lineart.crease_threshold = 0.0
ob_text_001.location = (-19.74, -11.57, 36.91)
ob_text_001.rotation_euler = (1.571, -0.0, 0.0)
ob_text_001.scale = (1.724, 1.724, 1.724)
ob_text_001.lineart.crease_threshold = 0.0
ob_text_002.location = (-2.033, -11.57, 31.79)
ob_text_002.rotation_euler = (1.571, -0.0, 0.0)
ob_text_002.scale = (1.448, 1.448, 1.448)
ob_text_002.lineart.crease_threshold = 0.0
ob_text_003.location = (5.685, -11.57, 37.08)
ob_text_003.rotation_euler = (1.571, -0.0, 0.0)
ob_text_003.scale = (1.448, 1.448, 1.448)
ob_text_003.lineart.crease_threshold = 0.0
ob_text_004.location = (6.754, -11.57, 14.88)
ob_text_004.rotation_euler = (1.571, -0.0, 0.0)
ob_text_004.scale = (1.575, 1.575, 1.575)
ob_text_004.lineart.crease_threshold = 0.0

# ---- collection membership
col_collection.objects.link(ob_cube)
col_collection.objects.link(ob_cube_001)
col_collection.objects.link(ob_cube_002)
col_collection.objects.link(ob_cube_003)
col_collection.objects.link(ob_cube_004)
col_collection.objects.link(ob_cube_005)
col_collection.objects.link(ob_cube_006)
col_collection.objects.link(ob_cube_007)
col_collection.objects.link(ob_cube_008)
col_collection.objects.link(ob_cube_009)
col_collection.objects.link(ob_cube_010)
col_collection.objects.link(ob_cube_011)
col_collection.objects.link(ob_cube_012)
col_collection.objects.link(ob_cube_013)
col_collection.objects.link(ob_cube_014)
col_collection.objects.link(ob_cube_015)
col_collection.objects.link(ob_cube_016)
col_collection.objects.link(ob_cube_017)
col_collection.objects.link(ob_cube_018)
col_collection.objects.link(ob_cube_019)
col_collection.objects.link(ob_cube_020)
col_collection.objects.link(ob_cube_021)
col_collection.objects.link(ob_cube_022)
col_collection.objects.link(ob_cube_023)
col_collection.objects.link(ob_cube_024)
col_collection.objects.link(ob_cube_025)
col_collection.objects.link(ob_cube_026)
col_collection.objects.link(ob_cube_027)
col_collection.objects.link(ob_cube_028)
col_collection.objects.link(ob_cube_029)
col_collection.objects.link(ob_cube_030)
col_collection.objects.link(ob_cube_031)
col_collection.objects.link(ob_cube_032)
col_collection.objects.link(ob_cube_033)
col_collection.objects.link(ob_cube_034)
col_collection.objects.link(ob_cube_035)
col_collection.objects.link(ob_cube_036)
col_collection.objects.link(ob_cube_037)
col_collection.objects.link(ob_cube_038)
col_collection.objects.link(ob_cube_039)
col_collection.objects.link(ob_text)
col_collection.objects.link(ob_cube_040)
col_collection.objects.link(ob_cube_041)
col_collection.objects.link(ob_cube_042)
col_collection.objects.link(ob_cube_043)
col_collection.objects.link(ob_cube_044)
col_collection.objects.link(ob_cube_045)
col_collection.objects.link(ob_cube_046)
col_collection.objects.link(ob_cube_047)
col_collection.objects.link(ob_cube_048)
col_collection.objects.link(ob_text_001)
col_collection.objects.link(ob_text_002)
col_collection.objects.link(ob_text_003)
col_collection.objects.link(ob_text_004)

# ---- scene / render settings (as saved in the file)
scene.frame_start = 1; scene.frame_end = 250; scene.frame_set(1)
scene.render.engine = 'BLENDER_EEVEE_NEXT'
scene.cycles.use_denoising = False
scene.cycles.samples = 128
scene.cycles.sampling_pattern = 'TABULATED_SOBOL'
scene.cycles.use_adaptive_sampling = False
scene.cycles.use_light_tree = False
scene.view_settings.view_transform = 'Filmic'
bpy.context.view_layer.update()

# ---- added for rendering (the .blend has no active camera and no usable light): camera, sun
cam_auto = bpy.data.cameras.new('AutoCamera')
cam_auto.lens = 50.0
cam_auto.sensor_width = 36.0
cam_auto.clip_end = 1234.87
ob_auto_camera = bpy.data.objects.new('AutoCamera', cam_auto)
scene.collection.objects.link(ob_auto_camera)
ob_auto_camera.location = (74.3532, -84.4988, 78.5757)
ob_auto_camera.rotation_euler = (1.09748, -7.21219e-08, 0.694738)
scene.camera = ob_auto_camera
light_auto_sun = bpy.data.lights.new('AutoSun', 'SUN')
light_auto_sun.energy = 3.0
light_auto_sun.angle = 0.0523599
ob_auto_sun = bpy.data.objects.new('AutoSun', light_auto_sun)
scene.collection.objects.link(ob_auto_sun)
ob_auto_sun.rotation_euler = (0.872665, 0.174533, 0.523599)
bpy.context.view_layer.update()

